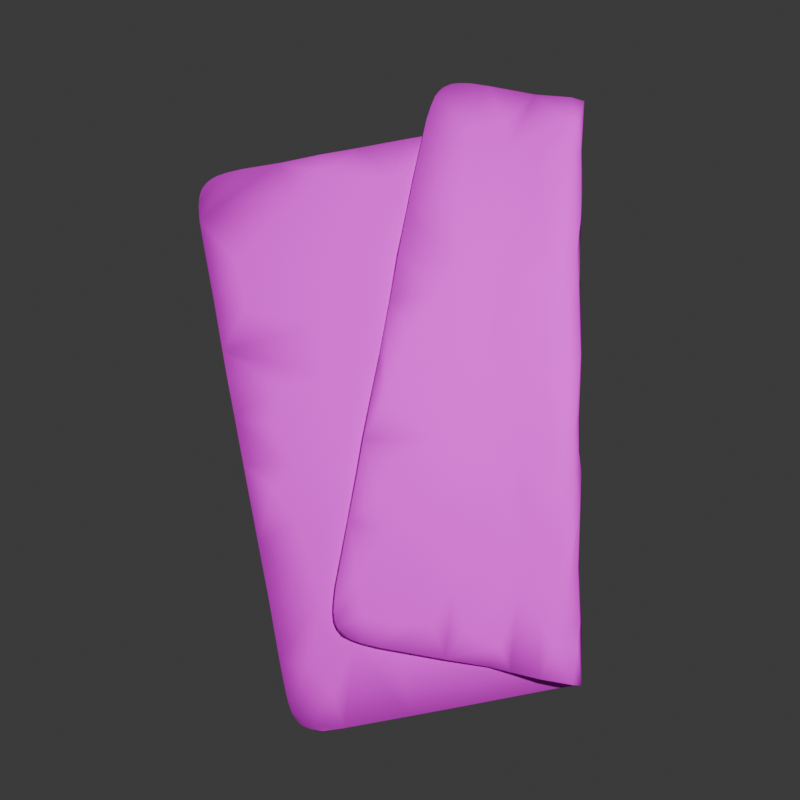 # Source: Rag.blend  (saved by Blender 4.2.66; exported with 4.5.12 LTS)
import bpy
from mathutils import Matrix  # noqa: F401  (used for matrix-valued properties, if any)

bpy.ops.wm.read_factory_settings(use_empty=True)
scene = bpy.context.scene
scene.name = 'Scene'

# ---- collections
col_collection = bpy.data.collections.new('Collection'); scene.collection.children.link(col_collection)

# ---- images (referenced by path relative to the original .blend; pixels are not part of the script)
import os
ASSET_DIR = os.environ.get("B2B_ASSET_DIR", "")  # directory of the original .blend (textures are referenced by path, not embedded)
HERE = os.path.dirname(os.path.abspath(__file__))  # packed textures are extracted next to this script under _unpacked/

def load_image(name, relpath, width, height, colorspace="sRGB"):
    """Load a texture the original file referenced (path relative to the .blend, or extracted next to this script)."""
    p = next((c for c in (os.path.join(HERE, relpath), os.path.join(ASSET_DIR, relpath)) if relpath and os.path.exists(c)), "")
    if p:
        img = bpy.data.images.load(p, check_existing=True)
        img.name = name
    else:  # same state as the original file: an image datablock whose file is absent (Cycles renders it pink)
        img = bpy.data.images.new(name, width, height)
        img.source = "FILE"
        img.filepath = "//" + (relpath or name)
    img.colorspace_settings.name = colorspace
    return img
img_fabric2_png = load_image('fabric2.png', 'fabric2.png', 1024, 1024, 'sRGB')

# ---- materials (node trees are filled in below, after node groups)
mat_material_001 = bpy.data.materials.new('Material.001')

# ---- material node trees
mat_material_001.use_nodes = True; mat_material_001.node_tree.nodes.clear()
_N = mat_material_001.node_tree.nodes; _L = mat_material_001.node_tree.links
n0 = _N.new('ShaderNodeBsdfPrincipled'); n0.name = 'Principled BSDF'; n0.location = (10, 300)
n0.inputs[2].default_value = 1.0
n1 = _N.new('ShaderNodeOutputMaterial'); n1.name = 'Material Output'; n1.location = (300, 300)
n2 = _N.new('ShaderNodeTexImage'); n2.name = 'Image Texture'; n2.location = (-441, 240)
n2.image = img_fabric2_png
_L.new(n0.outputs[0], n1.inputs[0])
_L.new(n2.outputs[0], n0.inputs[0])
n1.is_active_output = True

# ---- world
world_world = bpy.data.worlds.new('World'); scene.world = world_world
world_world.use_nodes = True; world_world.node_tree.nodes.clear()
_N = world_world.node_tree.nodes; _L = world_world.node_tree.links
n0 = _N.new('ShaderNodeOutputWorld'); n0.name = 'World Output'; n0.location = (300, 300)
n1 = _N.new('ShaderNodeBackground'); n1.name = 'Background'; n1.location = (10, 300)
n1.inputs[0].default_value = (0.05088, 0.05088, 0.05088, 1.0)
_L.new(n1.outputs[0], n0.inputs[0])
n0.is_active_output = True
world_world.color = (0.05088, 0.05088, 0.05088)
world_world.sun_shadow_jitter_overblur = 0.0

# ---- cameras
cam_camera_001 = bpy.data.cameras.new('Camera.001')

# ---- lights
light_light = bpy.data.lights.new('Light', 'POINT')
light_light.energy = 1000.0
light_light.shadow_soft_size = 0.1

# ---- meshes
me_plane_001 = bpy.data.meshes.new('Plane.001')
me_plane_001.from_pydata([(0.4161, -0.7158, -2.166), (0.2199, 0.8717, -1.944), (0.3996, 1.189, -1.963), (-0.2955, -0.7679, -2.054), (0.4489, -0.3041, -2.127), (-0.5177, -0.7633, -2.011), (0.1199, 0.8393, -1.937), (-0.8232, -0.6277, -1.876), (-0.7475, -0.3241, -1.846), (-0.6919, -0.3075, -1.863), (-0.7475, 0.05126, -1.852), (-0.68, 0.1872, -1.892), (0.3655, -0.7433, -2.16), (0.4267, 1.139, -1.971), (0.1785, 0.9153, -1.933), (-0.3817, -0.8227, -2.052), (-0.864, -0.8099, -1.908), (0.446, -0.6459, -2.163), (0.441, 0.5386, -2.038), (0.3323, 1.219, -1.946), (-0.5347, 1.194, -1.801), (-0.3375, 1.107, -1.828), (-0.4431, -0.5581, -1.993), (-0.6319, -0.6655, -1.972), (-0.7146, -0.5786, -1.928), (-0.5628, -0.2492, -1.934), (-0.1896, 0.8064, -1.888), (-0.4555, 0.9347, -1.79), (-0.3473, 0.4241, -1.92), (0.3371, -0.2806, -2.101), (-0.1914, -0.1049, -1.982), (-0.5581, -0.5598, -1.973), (-0.226, 0.2692, -1.931), (-0.826, -0.7333, -1.897), (-0.8658, -0.6378, -1.924), (-0.8466, -0.5138, -1.894), (-0.7702, -0.2494, -1.844), (-0.6604, 0.08785, -1.838), (-0.4944, 0.3797, -1.879), (-0.4118, 0.7667, -1.857), (-0.7304, -0.01217, -1.893), (-0.6985, 0.2375, -1.868), (-0.6749, 0.4555, -1.817), (-0.5595, 0.8469, -1.766), (-0.5107, -0.6778, -2.003), (-0.5665, -0.3278, -1.963), (-0.576, 0.8005, -1.846), (-0.2107, -0.08017, -1.991), (-0.4573, 0.6629, -1.876), (0.1066, 0.00578, -2.033), (0.1855, 0.08948, -2.04), (0.1744, 0.944, -1.947), (0.3553, 0.3608, -2.03), (-0.4034, -0.8677, -2.052), (0.3893, -0.7343, -2.163), (0.4037, -0.7261, -2.165), (0.4327, 1.102, -1.977), (0.4179, 1.163, -1.969), (0.4098, 1.177, -1.966), (0.1488, 0.9312, -1.924), (0.2052, 0.8924, -1.942), (0.2252, 0.8568, -1.945), (0.2277, 0.8401, -1.946), (0.2264, 0.8076, -1.949), (0.2205, 0.7767, -1.948), (0.204, 0.7227, -1.952), (0.122, 0.5052, -1.974), (0.06634, 0.3479, -1.968), (0.02538, 0.2351, -1.977), (-0.02169, 0.1166, -1.993), (-0.08511, -0.04333, -2.006), (-0.2022, -0.3775, -2.006), (-0.259, -0.5203, -2.026), (-0.3, -0.6281, -2.027), (-0.5131, -0.929, -2.041), (-0.5499, -0.922, -2.034), (-0.6114, -0.9028, -2.02), (-0.7605, -0.8457, -1.975), (-0.8977, -0.7934, -1.903), (-0.8933, -0.7811, -1.938), (-0.8447, -0.7757, -1.974), (-0.1356, -0.7639, -2.084), (0.003007, -0.7603, -2.095), (0.1429, -0.7545, -2.126), (0.2749, -0.7535, -2.146), (0.4261, -0.7032, -2.166), (0.437, -0.6818, -2.166), (0.449, -0.0345, -2.09), (0.4452, 0.2634, -2.06), (0.4377, 0.737, -2.012), (0.4354, 1.057, -1.982), (0.3871, 1.199, -1.961), (0.3695, 1.208, -1.957), (0.2589, 1.222, -1.937), (0.02435, 1.216, -1.901), (-0.521, 1.164, -1.735), (-0.2706, 1.083, -1.856), (-0.1198, 1.029, -1.872), (0.09313, 0.9536, -1.909), (-0.4878, -0.6753, -1.995), (-0.4166, -0.2982, -1.955), (-0.1948, 0.1365, -1.964), (-0.5833, -0.3364, -1.935), (-0.4916, -0.09978, -1.937), (-0.2647, 0.6215, -1.887), (-0.3161, 1.014, -1.849), (-0.7149, -0.1959, -1.844), (-0.2989, 0.7309, -1.883), (-0.7938, -0.5595, -1.951), (-0.7366, 0.06932, -1.839), (-0.6637, 0.3432, -1.801), (-0.5482, 1.177, -1.747), (-0.6166, -0.6875, -1.994), (-0.7563, -0.3303, -1.937), (-0.558, 0.007917, -1.922), (-0.654, 0.3074, -1.875), (-0.6079, 0.7992, -1.83), (-0.3678, -0.6696, -2.029), (-0.317, -0.3994, -2.004), (-0.3986, 0.05363, -1.955), (-0.5057, 0.1283, -1.925), (-0.5009, 0.2645, -1.909), (-0.4758, 1.2, -1.824), (-0.2325, 0.05214, -1.977), (-0.2451, 0.3499, -1.943), (0.008718, -0.6989, -2.092), (-0.0825, 0.2122, -1.984), (-0.06033, 0.7726, -1.929), (0.1152, -0.6093, -2.099), (0.1358, -0.4511, -2.087), (0.1264, -0.174, -2.056), (0.1742, 0.249, -2.016), (-0.00184, 0.5598, -1.961), (0.2719, 1.092, -1.944), (0.3196, 0.1431, -2.049), (-0.1484, -0.2206, -2.009), (0.009382, 0.5653, -1.948), (-0.5702, -0.4496, -1.949), (-0.411, -0.1989, -1.953), (-0.2728, 0.4123, -1.912), (-0.08805, 0.4884, -1.928), (-0.1496, 0.6639, -1.899), (-0.0978, 0.9016, -1.898), (-0.8394, -0.6653, -1.95), (-0.8525, -0.611, -1.886), (-0.8269, -0.4129, -1.894), (-0.761, -0.1126, -1.848), (-0.7172, -0.09091, -1.831), (-0.7019, 0.09244, -1.831), (-0.6205, 0.09189, -1.851), (-0.5915, 0.3945, -1.809), (-0.5721, 0.6995, -1.79), (-0.4232, 0.5178, -1.881), (-0.529, 0.8107, -1.78), (-0.4863, 0.7017, -1.837), (-0.6764, 0.3423, -1.862), (-0.6877, 0.3672, -1.841), (-0.6353, 0.5964, -1.838), (-0.6455, 0.4581, -1.794), (-0.6005, 0.7079, -1.78), (-0.6066, 0.84, -1.797), (-0.5453, 0.9765, -1.774), (-0.5816, 0.6053, -1.865), (-0.6108, 0.6294, -1.854), (-0.5922, 0.9765, -1.791), (-0.3551, -0.518, -2.018), (-0.37, 0.1979, -1.943), (-0.4883, 0.9624, -1.839), (-0.2024, -0.4564, -2.03), (-0.2521, 0.6964, -1.906), (-0.334, 1.0, -1.862), (0.01928, 0.05498, -2.017), (0.001236, 0.397, -1.979), (-0.1394, 0.9974, -1.892), (0.2785, 0.01996, -2.059), (0.1288, 0.6516, -1.971), (0.02117, 1.017, -1.916), (0.3495, -0.4392, -2.118), (0.2666, 0.7797, -1.977), (-0.2067, 0.9412, -1.864), (-0.4246, 1.135, -1.775), (-0.4874, 1.037, -1.775), (-0.1867, 1.21, -1.869), (-0.4241, -0.8977, -2.051), (-0.06772, 0.1188, -1.984), (-0.05261, 0.3486, -1.961), (0.02568, 0.4477, -1.965), (0.1255, 0.7082, -1.951), (-0.6376, -0.7714, -1.997), (-0.0989, 0.7628, -1.906), (-0.8643, -0.7253, -1.887), (-0.7494, -0.7126, -1.933), (-0.6478, -0.1277, -1.859), (-0.4839, 0.006509, -1.931), (-0.5365, 0.09854, -1.89), (-0.4265, 0.6504, -1.86), (-0.8549, -0.6017, -1.928), (-0.8692, -0.6518, -1.908), (-0.8211, -0.5363, -1.869), (-0.7955, -0.2718, -1.893), (-0.8151, -0.3977, -1.867), (-0.7822, -0.1768, -1.872), (-0.6798, 0.1946, -1.812), (-0.6421, 0.2849, -1.803), (-0.5795, 0.5146, -1.793), (-0.4051, 0.8599, -1.841), (-0.3353, 0.8551, -1.862), (-0.6231, -0.7745, -2.01), (-0.7295, -0.6721, -1.963), (-0.6146, -0.4804, -1.97), (-0.778, -0.1781, -1.898), (-0.753, -0.1878, -1.914), (-0.7472, 0.03059, -1.868), (-0.6929, 0.2767, -1.82), (-0.7153, 0.19, -1.853), (-0.6747, 0.3884, -1.811), (-0.6212, 0.5708, -1.785), (-0.6226, 0.7416, -1.813), (-0.5006, -0.1447, -1.955), (-0.5994, 0.4315, -1.878), (-0.5743, 1.035, -1.796), (-0.5669, 0.9422, -1.821), (-0.2626, -0.2326, -2.003), (-0.2266, -0.6396, -2.045), (-0.1886, -0.3201, -2.019), (-0.09981, -0.08012, -2.008), (0.01249, -0.1119, -2.023), (0.003491, 0.2595, -1.99), (0.451, -0.5339, -2.151), (0.4494, -0.1391, -2.107), (0.4471, 0.09937, -2.084), (0.2798, 0.2939, -2.031), (0.3303, 0.9829, -1.968), (0.006353, 0.8859, -1.909), (-0.5645, 1.047, -1.767), (-0.5355, 1.109, -1.814), (-0.4713, -0.9269, -2.048), (-0.4878, -0.9293, -2.046), (-0.4423, -0.9136, -2.051), (-0.4562, -0.9217, -2.05), (-0.3123, -0.2157, -1.979), (-0.4275, 0.03357, -1.942), (-0.3204, 0.07456, -1.947), (-0.3623, 0.2584, -1.919), (-0.1199, 0.5532, -1.919), (-0.701, -0.4761, -1.909), (-0.5307, 0.2466, -1.878), (-0.3415, 0.3261, -1.916), (-0.8015, -0.391, -1.923), (-0.482, 0.5035, -1.857), (-0.6782, 0.02111, -1.908), (-0.6446, 0.587, -1.793), (-0.648, 0.6028, -1.815), (-0.6027, 0.8016, -1.782), (-0.5861, 0.9605, -1.782), (-0.1447, -0.5944, -2.048), (-0.06553, -0.4152, -2.053), (-0.01433, -0.5651, -2.067), (0.09279, -0.3254, -2.066), (0.1464, 0.4245, -1.997), (0.3282, -0.75, -2.155), (0.4504, -0.601, -2.156), (0.2914, 0.4834, -2.01), (0.4375, 0.9549, -1.993), (0.4147, -0.715, -2.175), (0.2212, 0.8716, -1.934), (0.3978, 1.19, -1.973), (-0.2971, -0.7664, -2.064), (0.4468, -0.3031, -2.137), (-0.5161, -0.7653, -2.001), (0.1213, 0.838, -1.928), (-0.8222, -0.6289, -1.866), (-0.7469, -0.3251, -1.836), (-0.6875, -0.3089, -1.855), (-0.7573, 0.05291, -1.851), (-0.6837, 0.1887, -1.901), (0.3638, -0.7423, -2.17), (0.4247, 1.14, -1.981), (0.1801, 0.9139, -1.923), (-0.3795, -0.8244, -2.043), (-0.8614, -0.8128, -1.899), (0.4438, -0.6442, -2.173), (0.4389, 0.5395, -2.047), (0.3314, 1.224, -1.955), (-0.5416, 1.196, -1.808), (-0.3333, 1.106, -1.819), (-0.4412, -0.5593, -1.983), (-0.6293, -0.6674, -1.963), (-0.7106, -0.5806, -1.919), (-0.5591, -0.2504, -1.925), (-0.188, 0.8054, -1.878), (-0.4514, 0.9333, -1.781), (-0.3489, 0.4251, -1.93), (0.3353, -0.2796, -2.111), (-0.1897, -0.106, -1.972), (-0.5559, -0.5614, -1.963), (-0.2246, 0.268, -1.921), (-0.8224, -0.7357, -1.888), (-0.8753, -0.6358, -1.926), (-0.8564, -0.5121, -1.893), (-0.7744, -0.2492, -1.835), (-0.658, 0.08667, -1.828), (-0.4905, 0.3784, -1.87), (-0.4088, 0.7654, -1.848), (-0.7354, -0.01047, -1.902), (-0.7058, 0.2392, -1.875), (-0.6841, 0.4567, -1.813), (-0.5599, 0.8466, -1.756), (-0.5121, -0.6764, -2.013), (-0.568, -0.3268, -1.973), (-0.5791, 0.8019, -1.855), (-0.2121, -0.07913, -2.0), (-0.4587, 0.6639, -1.886), (0.1052, 0.006871, -2.042), (0.1838, 0.09058, -2.05), (0.1729, 0.9449, -1.957), (0.3536, 0.3618, -2.04), (-0.4026, -0.868, -2.042), (0.3877, -0.7334, -2.173), (0.4022, -0.7252, -2.175), (0.4307, 1.103, -1.986), (0.4158, 1.163, -1.978), (0.4083, 1.178, -1.976), (0.1507, 0.9293, -1.915), (0.2095, 0.8941, -1.933), (0.2262, 0.856, -1.935), (0.229, 0.8393, -1.937), (0.2266, 0.807, -1.939), (0.22, 0.7769, -1.938), (0.2043, 0.7218, -1.942), (0.1233, 0.5044, -1.965), (0.06597, 0.3475, -1.958), (0.0267, 0.2341, -1.967), (-0.01979, 0.1147, -1.983), (-0.08096, -0.04502, -1.997), (-0.2005, -0.3787, -1.996), (-0.2571, -0.5217, -2.016), (-0.298, -0.6293, -2.018), (-0.5115, -0.9312, -2.032), (-0.5484, -0.924, -2.024), (-0.6096, -0.9042, -2.01), (-0.7568, -0.8482, -1.966), (-0.9034, -0.7939, -1.894), (-0.9025, -0.7789, -1.941), (-0.8484, -0.7735, -1.983), (-0.1371, -0.7622, -2.093), (0.001541, -0.7596, -2.105), (0.1411, -0.7532, -2.136), (0.2734, -0.7523, -2.156), (0.4252, -0.7027, -2.176), (0.4353, -0.6806, -2.176), (0.4476, -0.03337, -2.1), (0.4435, 0.2647, -2.07), (0.4359, 0.7381, -2.022), (0.4334, 1.058, -1.992), (0.3852, 1.2, -1.97), (0.3677, 1.209, -1.966), (0.2574, 1.223, -1.947), (0.02281, 1.217, -1.91), (-0.5221, 1.162, -1.726), (-0.2685, 1.082, -1.847), (-0.1182, 1.028, -1.863), (0.09459, 0.9517, -1.9), (-0.486, -0.677, -1.985), (-0.4151, -0.2989, -1.945), (-0.1932, 0.135, -1.954), (-0.5794, -0.3376, -1.926), (-0.4882, -0.1008, -1.927), (-0.2634, 0.6205, -1.877), (-0.3138, 1.014, -1.84), (-0.7122, -0.1971, -1.834), (-0.2976, 0.7304, -1.873), (-0.7961, -0.5586, -1.961), (-0.7426, 0.06991, -1.831), (-0.6668, 0.343, -1.792), (-0.5574, 1.178, -1.743), (-0.6183, -0.686, -2.004), (-0.7592, -0.3289, -1.946), (-0.5598, 0.009066, -1.932), (-0.6563, 0.3088, -1.885), (-0.6157, 0.801, -1.836), (-0.3695, -0.6685, -2.039), (-0.3184, -0.3983, -2.014), (-0.4002, 0.0546, -1.965), (-0.5075, 0.1293, -1.935), (-0.5027, 0.2655, -1.919), (-0.4783, 1.201, -1.833), (-0.2338, 0.05302, -1.987), (-0.2466, 0.3509, -1.953), (0.007028, -0.6976, -2.101), (-0.08395, 0.2133, -1.994), (-0.06187, 0.7736, -1.939), (0.1134, -0.608, -2.109), (0.1342, -0.4501, -2.096), (0.1247, -0.173, -2.066), (0.1727, 0.25, -2.026), (-0.003368, 0.5608, -1.971), (0.2706, 1.093, -1.954), (0.3177, 0.1441, -2.059), (-0.1463, -0.2217, -1.999), (0.01144, 0.5643, -1.938), (-0.5677, -0.4509, -1.939), (-0.4094, -0.1994, -1.943), (-0.2715, 0.4112, -1.902), (-0.08607, 0.4873, -1.918), (-0.1477, 0.6631, -1.889), (-0.09614, 0.9004, -1.888), (-0.8421, -0.6635, -1.959), (-0.8592, -0.6105, -1.879), (-0.8365, -0.4107, -1.895), (-0.7676, -0.1119, -1.841), (-0.7173, -0.09132, -1.821), (-0.7021, 0.09136, -1.821), (-0.6165, 0.09065, -1.842), (-0.5864, 0.3928, -1.801), (-0.5682, 0.6982, -1.781), (-0.4208, 0.5165, -1.871), (-0.5252, 0.8088, -1.771), (-0.4821, 0.7002, -1.828), (-0.6819, 0.344, -1.87), (-0.6974, 0.3689, -1.843), (-0.6429, 0.5979, -1.844), (-0.6485, 0.4579, -1.784), (-0.5991, 0.7068, -1.771), (-0.6163, 0.8411, -1.795), (-0.5462, 0.9765, -1.764), (-0.5838, 0.6063, -1.875), (-0.6155, 0.6306, -1.862), (-0.602, 0.9781, -1.791), (-0.3566, -0.5169, -2.028), (-0.3716, 0.199, -1.953), (-0.4904, 0.9634, -1.849), (-0.204, -0.4554, -2.04), (-0.2537, 0.6974, -1.916), (-0.3356, 1.001, -1.872), (0.01785, 0.05596, -2.027), (-0.0002657, 0.3979, -1.989), (-0.1409, 0.9983, -1.902), (0.2769, 0.02107, -2.069), (0.1273, 0.6527, -1.981), (0.01962, 1.018, -1.926), (0.3476, -0.4382, -2.127), (0.265, 0.7807, -1.986), (-0.2052, 0.9402, -1.855), (-0.4209, 1.133, -1.766), (-0.4859, 1.036, -1.765), (-0.1882, 1.211, -1.879), (-0.4221, -0.8992, -2.041), (-0.06597, 0.1173, -1.974), (-0.05087, 0.3477, -1.951), (0.02732, 0.447, -1.955), (0.1264, 0.7072, -1.941), (-0.6355, -0.7733, -1.987), (-0.09706, 0.7621, -1.896), (-0.8659, -0.7263, -1.877), (-0.745, -0.7149, -1.925), (-0.6437, -0.1291, -1.85), (-0.4805, 0.005234, -1.921), (-0.5327, 0.09714, -1.881), (-0.4243, 0.6493, -1.851), (-0.8626, -0.5998, -1.934), (-0.879, -0.65, -1.907), (-0.8241, -0.5367, -1.86), (-0.8053, -0.2701, -1.895), (-0.8221, -0.3966, -1.86), (-0.7921, -0.1752, -1.872), (-0.6807, 0.1935, -1.802), (-0.6401, 0.2836, -1.794), (-0.5762, 0.5136, -1.783), (-0.4011, 0.858, -1.832), (-0.3335, 0.8538, -1.852), (-0.6247, -0.7724, -2.019), (-0.7312, -0.6706, -1.973), (-0.6162, -0.4795, -1.98), (-0.7861, -0.1763, -1.904), (-0.7565, -0.1864, -1.924), (-0.7559, 0.03248, -1.873), (-0.7011, 0.2778, -1.815), (-0.7247, 0.1921, -1.856), (-0.6825, 0.3889, -1.805), (-0.6223, 0.5705, -1.775), (-0.6324, 0.7432, -1.813), (-0.5023, -0.1436, -1.965), (-0.6017, 0.4324, -1.888), (-0.5826, 1.037, -1.801), (-0.5707, 0.9439, -1.83), (-0.2641, -0.2317, -2.013), (-0.228, -0.6382, -2.055), (-0.1902, -0.3192, -2.029), (-0.1012, -0.07926, -2.018), (0.01068, -0.111, -2.033), (0.002069, 0.2605, -2.0), (0.4484, -0.5331, -2.161), (0.4477, -0.1379, -2.117), (0.4452, 0.1003, -2.093), (0.2782, 0.2949, -2.04), (0.3284, 0.984, -1.978), (0.007669, 0.8847, -1.899), (-0.5674, 1.046, -1.758), (-0.54, 1.11, -1.822), (-0.4696, -0.9288, -2.038), (-0.4862, -0.9323, -2.036), (-0.44, -0.9161, -2.042), (-0.454, -0.9242, -2.04), (-0.3103, -0.2164, -1.969), (-0.4256, 0.03236, -1.932), (-0.319, 0.07343, -1.938), (-0.3605, 0.2573, -1.909), (-0.1181, 0.5523, -1.909), (-0.6966, -0.4782, -1.9), (-0.5268, 0.2455, -1.869), (-0.3401, 0.3251, -1.907), (-0.8079, -0.3894, -1.931), (-0.4773, 0.5021, -1.848), (-0.6804, 0.02218, -1.917), (-0.6517, 0.5879, -1.786), (-0.6577, 0.6047, -1.816), (-0.6096, 0.8023, -1.775), (-0.5917, 0.9609, -1.774), (-0.1461, -0.5932, -2.058), (-0.06717, -0.4143, -2.063), (-0.01609, -0.5641, -2.077), (0.09125, -0.3243, -2.075), (0.145, 0.4255, -2.007), (0.3265, -0.7487, -2.164), (0.4484, -0.5997, -2.165), (0.2898, 0.4844, -2.02), (0.4356, 0.9558, -2.003)], [], [(232, 56, 13), (13, 57, 92), (57, 58, 2), (133, 92, 93), (6, 61, 187), (187, 64, 65), (6, 59, 14), (60, 1, 61), (179, 97, 26), (105, 97, 179), (180, 21, 27), (254, 234, 161), (164, 234, 254), (111, 95, 234), (122, 20, 235), (170, 182, 122), (173, 176, 94), (51, 133, 93), (75, 76, 236), (236, 5, 183), (183, 5, 15), (15, 99, 73), (100, 240, 71), (240, 135, 71), (135, 184, 70), (70, 184, 69), (30, 101, 184), (184, 68, 69), (185, 186, 68), (186, 66, 67), (186, 136, 66), (66, 136, 187), (77, 188, 76), (76, 188, 5), (188, 23, 99), (24, 31, 23), (99, 31, 22), (31, 137, 22), (22, 137, 100), (100, 137, 138), (242, 101, 240), (242, 32, 101), (242, 243, 32), (247, 139, 32), (32, 139, 185), (139, 140, 185), (141, 136, 244), (244, 136, 140), (26, 142, 189), (189, 6, 136), (16, 33, 77), (191, 23, 77), (190, 33, 16), (33, 24, 191), (7, 24, 33), (24, 7, 245), (245, 137, 31), (245, 102, 137), (9, 102, 245), (106, 25, 9), (192, 103, 25), (149, 194, 193), (193, 241, 103), (194, 243, 241), (243, 246, 247), (247, 38, 152), (247, 152, 139), (107, 26, 104), (206, 179, 107), (34, 197, 79), (196, 34, 79), (144, 7, 190), (34, 35, 197), (248, 145, 196), (108, 248, 143), (198, 8, 7), (248, 199, 145), (145, 200, 35), (145, 36, 200), (210, 201, 199), (105, 21, 96), (146, 147, 36), (147, 149, 192), (10, 146, 201), (109, 148, 147), (10, 109, 146), (202, 203, 37), (110, 203, 202), (246, 150, 38), (152, 154, 195), (249, 151, 154), (151, 153, 154), (195, 39, 107), (154, 153, 205), (205, 27, 21), (207, 208, 80), (80, 208, 143), (207, 112, 208), (250, 40, 211), (40, 212, 210), (250, 11, 40), (250, 114, 11), (11, 41, 40), (214, 213, 10), (115, 155, 11), (156, 215, 214), (213, 110, 109), (215, 110, 213), (155, 156, 41), (115, 157, 155), (215, 158, 110), (42, 158, 215), (251, 216, 158), (157, 252, 155), (252, 251, 42), (157, 217, 252), (251, 159, 216), (159, 151, 204), (217, 253, 252), (116, 217, 157), (116, 160, 217), (253, 43, 251), (159, 153, 151), (153, 43, 27), (254, 43, 253), (164, 254, 160), (254, 161, 43), (161, 181, 43), (3, 44, 207), (44, 209, 112), (222, 218, 45), (114, 120, 11), (166, 121, 120), (120, 121, 115), (162, 163, 219), (219, 163, 115), (46, 116, 163), (167, 221, 46), (221, 167, 235), (3, 223, 117), (223, 165, 117), (47, 119, 218), (123, 119, 47), (48, 169, 46), (169, 167, 46), (125, 255, 223), (256, 168, 255), (256, 224, 168), (226, 225, 224), (225, 126, 47), (47, 126, 123), (126, 166, 123), (126, 124, 166), (126, 227, 124), (172, 132, 169), (124, 172, 169), (127, 173, 169), (173, 170, 169), (82, 125, 81), (128, 257, 255), (255, 257, 256), (129, 256, 257), (258, 224, 256), (130, 226, 224), (130, 49, 171), (171, 49, 227), (227, 131, 259), (227, 172, 124), (132, 175, 127), (84, 261, 83), (83, 261, 128), (128, 177, 129), (129, 177, 258), (29, 130, 258), (29, 229, 130), (229, 174, 49), (174, 50, 49), (49, 50, 131), (131, 231, 259), (231, 262, 259), (259, 262, 175), (175, 178, 127), (178, 51, 127), (51, 176, 127), (86, 17, 260), (55, 86, 54), (0, 86, 55), (228, 4, 177), (177, 4, 29), (4, 229, 29), (87, 230, 174), (230, 134, 174), (134, 231, 131), (230, 88, 231), (231, 88, 52), (262, 18, 178), (263, 90, 232), (133, 232, 13), (232, 90, 56), (92, 57, 2), (92, 2, 91), (133, 13, 92), (93, 92, 19), (187, 61, 63), (187, 63, 64), (6, 98, 59), (61, 14, 60), (6, 14, 61), (63, 61, 62), (189, 142, 233), (98, 142, 97), (233, 142, 98), (233, 98, 6), (26, 97, 142), (206, 105, 179), (105, 96, 97), (161, 234, 181), (164, 111, 234), (180, 181, 95), (221, 235, 220), (167, 122, 235), (167, 170, 122), (170, 173, 182), (182, 173, 94), (176, 51, 94), (51, 93, 94), (238, 239, 183), (239, 236, 183), (99, 22, 73), (74, 75, 236), (236, 76, 5), (53, 183, 15), (15, 5, 99), (73, 22, 72), (72, 100, 71), (240, 30, 135), (135, 30, 184), (240, 101, 30), (184, 101, 32), (184, 32, 68), (32, 185, 68), (185, 140, 186), (68, 186, 67), (186, 140, 136), (187, 136, 6), (65, 66, 187), (77, 23, 188), (5, 188, 99), (99, 23, 31), (31, 24, 245), (22, 100, 72), (102, 25, 137), (100, 138, 240), (137, 241, 138), (138, 241, 242), (138, 242, 240), (242, 241, 243), (140, 139, 244), (244, 104, 141), (141, 26, 189), (141, 189, 136), (189, 233, 6), (77, 33, 191), (78, 190, 16), (190, 7, 33), (191, 24, 23), (7, 8, 9), (7, 9, 245), (102, 9, 25), (106, 192, 25), (103, 192, 149), (103, 149, 193), (193, 194, 241), (149, 246, 194), (194, 246, 243), (247, 246, 38), (139, 152, 244), (244, 152, 195), (244, 195, 104), (104, 195, 107), (104, 26, 141), (107, 39, 206), (107, 179, 26), (78, 144, 190), (80, 143, 196), (80, 196, 79), (144, 198, 7), (143, 248, 196), (248, 210, 199), (145, 146, 36), (8, 36, 106), (8, 106, 9), (210, 10, 201), (106, 147, 192), (36, 147, 106), (220, 20, 111, 164), (146, 109, 147), (147, 148, 37), (147, 37, 149), (148, 202, 37), (109, 110, 202), (37, 203, 149), (203, 150, 149), (149, 150, 246), (150, 203, 204), (38, 249, 152), (152, 249, 154), (249, 204, 151), (39, 195, 154), (206, 205, 105), (205, 153, 27), (39, 154, 205), (248, 108, 113), (205, 21, 105), (112, 209, 208), (108, 208, 209), (143, 208, 108), (108, 209, 113), (113, 211, 210), (211, 218, 250), (113, 45, 211), (113, 210, 248), (211, 45, 218), (210, 212, 10), (211, 40, 210), (10, 212, 214), (10, 213, 109), (41, 11, 155), (11, 120, 115), (41, 156, 214), (156, 155, 252), (214, 215, 213), (156, 252, 42), (156, 42, 215), (204, 158, 216), (42, 251, 158), (115, 163, 157), (216, 159, 204), (252, 253, 251), (163, 116, 157), (217, 160, 253), (159, 43, 153), (160, 254, 253), (116, 164, 160), (27, 43, 181), (207, 44, 112), (3, 117, 44), (44, 165, 209), (209, 165, 45), (113, 209, 45), (218, 114, 250), (218, 120, 114), (218, 119, 120), (115, 121, 219), (219, 121, 28), (28, 162, 219), (162, 46, 163), (162, 48, 46), (164, 116, 220), (255, 125, 128), (165, 168, 118), (45, 165, 118), (118, 224, 222), (118, 222, 45), (222, 47, 218), (123, 166, 119), (119, 166, 120), (121, 166, 28), (166, 124, 28), (28, 48, 162), (48, 28, 169), (169, 170, 167), (3, 81, 223), (81, 125, 223), (223, 255, 168), (165, 223, 168), (118, 168, 224), (222, 225, 47), (224, 225, 222), (124, 169, 28), (132, 127, 169), (127, 176, 173), (83, 125, 82), (257, 128, 129), (129, 258, 256), (258, 130, 224), (226, 130, 171), (226, 171, 225), (225, 171, 126), (126, 171, 227), (227, 49, 131), (227, 259, 172), (172, 259, 132), (83, 128, 125), (128, 261, 177), (258, 177, 29), (130, 229, 49), (174, 134, 50), (50, 134, 131), (132, 259, 175), (175, 262, 178), (178, 232, 51), (51, 232, 133), (260, 17, 261), (260, 261, 84), (0, 85, 86), (177, 261, 228), (229, 87, 174), (134, 230, 231), (231, 52, 262), (52, 88, 18), (262, 52, 18), (178, 18, 89), (89, 263, 178), (178, 263, 232), (180, 27, 181), (181, 234, 95), (103, 241, 137, 25), (220, 235, 20), (236, 237, 74), (197, 144, 78, 79), (32, 243, 247), (196, 145, 35, 34), (144, 197, 35), (36, 8, 198, 200), (198, 144, 200), (144, 35, 200), (199, 201, 146, 145), (158, 204, 203, 110), (148, 109, 202), (38, 150, 204, 249), (41, 214, 212, 40), (205, 206, 39), (221, 220, 116, 46), (159, 251, 43), (44, 117, 165), (86, 260, 12, 54), (496, 277, 320), (277, 356, 321), (321, 266, 322), (397, 357, 356), (270, 451, 325), (451, 329, 328), (270, 278, 323), (324, 325, 265), (443, 290, 361), (369, 443, 361), (444, 291, 285), (518, 425, 498), (428, 518, 498), (375, 498, 359), (386, 499, 284), (434, 386, 446), (437, 358, 440), (315, 357, 397), (339, 500, 340), (500, 447, 269), (447, 279, 269), (279, 337, 363), (364, 335, 504), (504, 335, 399), (399, 334, 448), (334, 333, 448), (294, 448, 365), (448, 333, 332), (449, 332, 450), (450, 331, 330), (450, 330, 400), (330, 451, 400), (341, 340, 452), (340, 269, 452), (452, 363, 287), (288, 287, 295), (363, 286, 295), (295, 286, 401), (286, 364, 401), (364, 402, 401), (506, 504, 365), (506, 365, 296), (506, 296, 507), (511, 296, 403), (296, 449, 403), (403, 449, 404), (405, 508, 400), (508, 404, 400), (290, 453, 406), (453, 400, 270), (280, 341, 297), (455, 341, 287), (454, 280, 297), (297, 455, 288), (271, 297, 288), (288, 509, 271), (509, 295, 401), (509, 401, 366), (273, 509, 366), (370, 273, 289), (456, 289, 367), (413, 457, 458), (457, 367, 505), (458, 505, 507), (507, 511, 510), (511, 416, 302), (511, 403, 416), (371, 368, 290), (470, 371, 443), (298, 343, 461), (460, 343, 298), (408, 454, 271), (298, 461, 299), (512, 460, 409), (372, 407, 512), (462, 271, 272), (512, 409, 463), (409, 299, 464), (409, 464, 300), (474, 463, 465), (369, 360, 285), (410, 300, 411), (411, 456, 413), (274, 465, 410), (373, 411, 412), (274, 410, 373), (466, 301, 467), (374, 466, 467), (510, 302, 414), (416, 459, 418), (513, 418, 415), (415, 418, 417), (459, 371, 303), (418, 469, 417), (469, 285, 291), (471, 344, 472), (344, 407, 472), (471, 472, 376), (514, 475, 304), (304, 474, 476), (514, 304, 275), (514, 275, 378), (275, 304, 305), (478, 274, 477), (379, 275, 419), (420, 478, 479), (477, 373, 374), (479, 477, 374), (419, 305, 420), (379, 419, 421), (479, 374, 422), (306, 479, 422), (515, 422, 480), (421, 419, 516), (516, 306, 515), (421, 516, 481), (515, 480, 423), (423, 468, 415), (481, 516, 517), (380, 421, 481), (380, 481, 424), (517, 515, 307), (423, 415, 417), (417, 291, 307), (518, 517, 307), (428, 424, 518), (518, 307, 425), (425, 307, 445), (267, 471, 308), (308, 376, 473), (486, 309, 482), (378, 275, 384), (430, 384, 385), (384, 379, 385), (426, 483, 427), (483, 379, 427), (310, 427, 380), (431, 310, 485), (485, 499, 431), (267, 381, 487), (487, 381, 429), (311, 482, 383), (387, 311, 383), (312, 310, 433), (433, 310, 431), (389, 487, 519), (520, 519, 432), (520, 432, 488), (490, 488, 489), (489, 311, 390), (311, 387, 390), (390, 387, 430), (390, 430, 388), (390, 388, 491), (436, 433, 396), (388, 433, 436), (391, 433, 437), (437, 433, 434), (346, 345, 389), (392, 519, 521), (519, 520, 521), (393, 521, 520), (522, 520, 488), (394, 488, 490), (394, 435, 313), (435, 491, 313), (491, 523, 395), (491, 388, 436), (396, 391, 439), (348, 347, 525), (347, 392, 525), (392, 393, 441), (393, 522, 441), (293, 522, 394), (293, 394, 493), (493, 313, 438), (438, 313, 314), (313, 395, 314), (395, 523, 495), (495, 523, 526), (523, 439, 526), (439, 391, 442), (442, 391, 315), (315, 391, 440), (350, 524, 281), (319, 318, 350), (264, 319, 350), (492, 441, 268), (441, 293, 268), (268, 293, 493), (351, 438, 494), (494, 438, 398), (398, 395, 495), (494, 495, 352), (495, 316, 352), (526, 442, 282), (527, 496, 354), (397, 277, 496), (496, 320, 354), (356, 266, 321), (356, 355, 266), (397, 356, 277), (357, 283, 356), (451, 327, 325), (451, 328, 327), (270, 323, 362), (325, 324, 278), (270, 325, 278), (327, 326, 325), (453, 497, 406), (362, 361, 406), (497, 362, 406), (497, 270, 362), (290, 406, 361), (470, 443, 369), (369, 361, 360), (425, 445, 498), (428, 498, 375), (444, 359, 445), (485, 484, 499), (431, 499, 386), (431, 386, 434), (434, 446, 437), (446, 358, 437), (440, 358, 315), (315, 358, 357), (502, 447, 503), (503, 447, 500), (363, 337, 286), (338, 500, 339), (500, 269, 340), (317, 279, 447), (279, 363, 269), (337, 336, 286), (336, 335, 364), (504, 399, 294), (399, 448, 294), (504, 294, 365), (448, 296, 365), (448, 332, 296), (296, 332, 449), (449, 450, 404), (332, 331, 450), (450, 400, 404), (451, 270, 400), (329, 451, 330), (341, 452, 287), (269, 363, 452), (363, 295, 287), (295, 509, 288), (286, 336, 364), (366, 401, 289), (364, 504, 402), (401, 402, 505), (402, 506, 505), (402, 504, 506), (506, 507, 505), (404, 508, 403), (508, 405, 368), (405, 453, 290), (405, 400, 453), (453, 270, 497), (341, 455, 297), (342, 280, 454), (454, 297, 271), (455, 287, 288), (271, 273, 272), (271, 509, 273), (366, 289, 273), (370, 289, 456), (367, 413, 456), (367, 457, 413), (457, 505, 458), (413, 458, 510), (458, 507, 510), (511, 302, 510), (403, 508, 416), (508, 459, 416), (508, 368, 459), (368, 371, 459), (368, 405, 290), (371, 470, 303), (371, 290, 443), (342, 454, 408), (344, 460, 407), (344, 343, 460), (408, 271, 462), (407, 460, 512), (512, 463, 474), (409, 300, 410), (272, 370, 300), (272, 273, 370), (474, 465, 274), (370, 456, 411), (300, 370, 411), (484, 428, 375, 284), (410, 411, 373), (411, 301, 412), (411, 413, 301), (412, 301, 466), (373, 466, 374), (301, 413, 467), (467, 413, 414), (413, 510, 414), (414, 468, 467), (302, 416, 513), (416, 418, 513), (513, 415, 468), (303, 418, 459), (470, 369, 469), (469, 291, 417), (303, 469, 418), (512, 377, 372), (469, 369, 285), (376, 472, 473), (372, 473, 472), (407, 372, 472), (372, 377, 473), (377, 474, 475), (475, 514, 482), (377, 475, 309), (377, 512, 474), (475, 482, 309), (474, 274, 476), (475, 474, 304), (274, 478, 476), (274, 373, 477), (305, 419, 275), (275, 379, 384), (305, 478, 420), (420, 516, 419), (478, 477, 479), (420, 306, 516), (420, 479, 306), (468, 480, 422), (306, 422, 515), (379, 421, 427), (480, 468, 423), (516, 515, 517), (427, 421, 380), (481, 517, 424), (423, 417, 307), (424, 517, 518), (380, 424, 428), (291, 445, 307), (471, 376, 308), (267, 308, 381), (308, 473, 429), (473, 309, 429), (377, 309, 473), (482, 514, 378), (482, 378, 384), (482, 384, 383), (379, 483, 385), (483, 292, 385), (292, 483, 426), (426, 427, 310), (426, 310, 312), (428, 484, 380), (519, 392, 389), (429, 382, 432), (309, 382, 429), (382, 486, 488), (382, 309, 486), (486, 482, 311), (387, 383, 430), (383, 384, 430), (385, 292, 430), (430, 292, 388), (292, 426, 312), (312, 433, 292), (433, 431, 434), (267, 487, 345), (345, 487, 389), (487, 432, 519), (429, 432, 487), (382, 488, 432), (486, 311, 489), (488, 486, 489), (388, 292, 433), (396, 433, 391), (391, 437, 440), (347, 346, 389), (521, 393, 392), (393, 520, 522), (522, 488, 394), (490, 435, 394), (490, 489, 435), (489, 390, 435), (390, 491, 435), (491, 395, 313), (491, 436, 523), (436, 396, 523), (347, 389, 392), (392, 441, 525), (522, 293, 441), (394, 313, 493), (438, 314, 398), (314, 395, 398), (396, 439, 523), (439, 442, 526), (442, 315, 496), (315, 397, 496), (524, 525, 281), (524, 348, 525), (264, 350, 349), (441, 492, 525), (493, 438, 351), (398, 495, 494), (495, 526, 316), (316, 282, 352), (526, 282, 316), (442, 353, 282), (353, 442, 527), (442, 496, 527), (444, 445, 291), (445, 359, 498), (367, 289, 401, 505), (484, 284, 499), (500, 338, 501), (461, 343, 342, 408), (296, 511, 507), (460, 298, 299, 409), (408, 299, 461), (300, 464, 462, 272), (462, 464, 408), (408, 464, 299), (463, 409, 410, 465), (422, 374, 467, 468), (412, 466, 373), (302, 513, 468, 414), (305, 304, 476, 478), (469, 303, 470), (485, 310, 380, 484), (423, 307, 515), (308, 429, 381), (350, 318, 276, 524), (53, 15, 279, 317), (54, 12, 276, 318), (55, 54, 318, 319), (0, 55, 319, 264), (56, 90, 354, 320), (13, 56, 320, 277), (57, 13, 277, 321), (58, 57, 321, 322), (2, 58, 322, 266), (59, 98, 362, 323), (14, 59, 323, 278), (60, 14, 278, 324), (1, 60, 324, 265), (61, 1, 265, 325), (62, 61, 325, 326), (63, 62, 326, 327), (65, 64, 328, 329), (66, 65, 329, 330), (67, 66, 330, 331), (68, 67, 331, 332), (69, 68, 332, 333), (70, 69, 333, 334), (135, 70, 334, 399), (71, 135, 399, 335), (72, 71, 335, 336), (73, 72, 336, 337), (15, 73, 337, 279), (75, 74, 338, 339), (77, 76, 340, 341), (16, 77, 341, 280), (78, 16, 280, 342), (79, 78, 342, 343), (80, 79, 343, 344), (207, 80, 344, 471), (3, 207, 471, 267), (81, 3, 267, 345), (82, 81, 345, 346), (83, 82, 346, 347), (84, 83, 347, 348), (85, 0, 264, 349), (86, 85, 349, 350), (4, 228, 492, 268), (230, 87, 351, 494), (18, 88, 352, 282), (263, 89, 353, 527), (90, 263, 527, 354), (91, 2, 266, 355), (92, 91, 355, 356), (19, 92, 356, 283), (93, 19, 283, 357), (94, 93, 357, 358), (122, 182, 446, 386), (180, 95, 359, 444), (96, 21, 285, 360), (97, 96, 360, 361), (98, 97, 361, 362), (89, 18, 282, 353), (12, 260, 524, 276), (64, 63, 327, 328), (111, 20, 284, 375), (237, 236, 500, 501), (236, 239, 503, 500), (239, 238, 502, 503), (74, 237, 501, 338), (183, 53, 317, 447), (260, 84, 348, 524), (261, 17, 281, 525), (228, 261, 525, 492), (87, 229, 493, 351), (21, 180, 444, 285), (95, 111, 375, 359), (20, 122, 386, 284), (182, 94, 358, 446), (238, 183, 447, 502), (76, 75, 339, 340), (17, 86, 350, 281), (229, 4, 268, 493), (88, 230, 494, 352)])
me_plane_001.polygons.foreach_set('use_smooth', [True] * 952)
_uv = me_plane_001.uv_layers.new(name='UVMap')
_uv.uv.foreach_set('vector', [0.9119, 0.8768, 0.9647, 0.9346, 0.9618, 0.9532, 0.9618, 0.9532, 0.9577, 0.9652, 0.9336, 0.9888, 0.9577, 0.9652, 0.9537, 0.9726, 0.9486, 0.9788, 0.8829, 0.9324, 0.9336, 0.9888, 0.8778, 0.9973, 0.06154, 0.9456, 0.01535, 0.9717, 0.03604, 0.8852, 0.03604, 0.8852, 0.003629, 0.9336, 0.001936, 0.9056, 0.06154, 0.9456, 0.06455, 0.9937, 0.04749, 0.9911, 0.03052, 0.9851, 0.02023, 0.9778, 0.01535, 0.9717, 0.2354, 0.9391, 0.2088, 0.9945, 0.2033, 0.8785, 0.2994, 0.9555, 0.2088, 0.9945, 0.2354, 0.9391, 0.3793, 0.9953, 0.3267, 0.9957, 0.3609, 0.8947, 0.4298, 0.8852, 0.4337, 0.9317, 0.4123, 0.9001, 0.4377, 0.8911, 0.4337, 0.9317, 0.4298, 0.8852, 0.4465, 0.9973, 0.4307, 0.9963, 0.4337, 0.9317, 0.5072, 1.0, 0.4753, 0.999, 0.4744, 0.9553, 0.5762, 0.8963, 0.6534, 0.9987, 0.5072, 1.0, 0.6748, 0.8914, 0.7562, 0.8989, 0.7597, 0.9981, 0.8328, 0.8598, 0.8829, 0.9324, 0.8778, 0.9973, 0.06374, 0.001824, 0.0968, -9.637e-09, 0.02526, 0.01345, 0.02526, 0.01345, 0.0787, 0.08271, 0.008206, 0.0356, 0.008206, 0.0356, 0.0787, 0.08271, 0.001355, 0.07836, 0.001355, 0.07836, 0.08191, 0.13, 0.0003164, 0.185, 0.1173, 0.3203, 0.08096, 0.3772, 0.0003421, 0.3202, 0.08096, 0.3772, 0.001697, 0.403, 0.0003421, 0.3202, 0.001697, 0.403, 0.02398, 0.5759, 0.002142, 0.4967, 0.002142, 0.4967, 0.02398, 0.5759, 0.001538, 0.5827, 0.04356, 0.45, 0.08735, 0.5624, 0.02398, 0.5759, 0.02398, 0.5759, 0.001397, 0.6466, 0.001538, 0.5827, 0.05754, 0.6866, 0.03748, 0.7462, 0.001397, 0.6466, 0.03748, 0.7462, 0.001955, 0.7895, 0.001445, 0.7065, 0.03748, 0.7462, 0.06609, 0.7986, 0.001955, 0.7895, 0.001955, 0.7895, 0.06609, 0.7986, 0.03604, 0.8852, 0.1804, 0.0008333, 0.1339, 0.05731, 0.0968, -9.637e-09, 0.0968, -9.637e-09, 0.1339, 0.05731, 0.0787, 0.08271, 0.1339, 0.05731, 0.1525, 0.109, 0.08191, 0.13, 0.2107, 0.1366, 0.1365, 0.172, 0.1525, 0.109, 0.08191, 0.13, 0.1365, 0.172, 0.08169, 0.193, 0.1365, 0.172, 0.1636, 0.2223, 0.08169, 0.193, 0.08169, 0.193, 0.1636, 0.2223, 0.1173, 0.3203, 0.1173, 0.3203, 0.1636, 0.2223, 0.1318, 0.368, 0.1366, 0.512, 0.08735, 0.5624, 0.08096, 0.3772, 0.1366, 0.512, 0.127, 0.62, 0.08735, 0.5624, 0.1366, 0.512, 0.1894, 0.5917, 0.127, 0.62, 0.1911, 0.627, 0.1741, 0.6793, 0.127, 0.62, 0.127, 0.62, 0.1741, 0.6793, 0.05754, 0.6866, 0.1741, 0.6793, 0.1003, 0.7464, 0.05754, 0.6866, 0.1603, 0.8183, 0.06609, 0.7986, 0.1265, 0.7713, 0.1265, 0.7713, 0.06609, 0.7986, 0.1003, 0.7464, 0.2033, 0.8785, 0.1755, 0.9383, 0.1525, 0.8732, 0.1525, 0.8732, 0.06154, 0.9456, 0.06609, 0.7986, 0.2454, 0.002156, 0.2419, 0.04539, 0.1804, 0.0008333, 0.2044, 0.06727, 0.1525, 0.109, 0.1804, 0.0008333, 0.2616, 0.04261, 0.2419, 0.04539, 0.2454, 0.002156, 0.2419, 0.04539, 0.2107, 0.1366, 0.2044, 0.06727, 0.2617, 0.09562, 0.2107, 0.1366, 0.2419, 0.04539, 0.2107, 0.1366, 0.2617, 0.09562, 0.2244, 0.1875, 0.2244, 0.1875, 0.1636, 0.2223, 0.1365, 0.172, 0.2244, 0.1875, 0.1901, 0.2733, 0.1636, 0.2223, 0.2559, 0.2679, 0.1901, 0.2733, 0.2244, 0.1875, 0.288, 0.3165, 0.1953, 0.3178, 0.2559, 0.2679, 0.2668, 0.3604, 0.1875, 0.4005, 0.1953, 0.3178, 0.2915, 0.4692, 0.2475, 0.4868, 0.2024, 0.452, 0.2024, 0.452, 0.1798, 0.4743, 0.1875, 0.4005, 0.2475, 0.4868, 0.1894, 0.5917, 0.1798, 0.4743, 0.1894, 0.5917, 0.2697, 0.5583, 0.1911, 0.627, 0.1911, 0.627, 0.2735, 0.6268, 0.2638, 0.7034, 0.1911, 0.627, 0.2638, 0.7034, 0.1741, 0.6793, 0.242, 0.8246, 0.2033, 0.8785, 0.2075, 0.7791, 0.2812, 0.8769, 0.2354, 0.9391, 0.242, 0.8246, 0.2953, 0.07825, 0.2856, 0.07328, 0.2828, 0.005823, 0.3029, 0.0959, 0.2953, 0.07825, 0.2828, 0.005823, 0.2796, 0.09744, 0.2617, 0.09562, 0.2616, 0.04261, 0.2953, 0.07825, 0.2979, 0.1424, 0.2856, 0.07328, 0.331, 0.2001, 0.3112, 0.1919, 0.3029, 0.0959, 0.3363, 0.1152, 0.331, 0.2001, 0.3131, 0.06258, 0.2771, 0.1391, 0.2806, 0.2507, 0.2617, 0.09562, 0.331, 0.2001, 0.3289, 0.2628, 0.3112, 0.1919, 0.3112, 0.1919, 0.2994, 0.2038, 0.2979, 0.1424, 0.3112, 0.1919, 0.3045, 0.2814, 0.2994, 0.2038, 0.344, 0.309, 0.3317, 0.3126, 0.3289, 0.2628, 0.2994, 0.9555, 0.3267, 0.9957, 0.2887, 0.9952, 0.3266, 0.3472, 0.3084, 0.3657, 0.3045, 0.2814, 0.3084, 0.3657, 0.2915, 0.4692, 0.2668, 0.3604, 0.3505, 0.4258, 0.3266, 0.3472, 0.3317, 0.3126, 0.3457, 0.4372, 0.3328, 0.4553, 0.3084, 0.3657, 0.3505, 0.4258, 0.3457, 0.4372, 0.3266, 0.3472, 0.3404, 0.5088, 0.3389, 0.5578, 0.3113, 0.4604, 0.3595, 0.5817, 0.3389, 0.5578, 0.3404, 0.5088, 0.2697, 0.5583, 0.3323, 0.6177, 0.2735, 0.6268, 0.2638, 0.7034, 0.3284, 0.7794, 0.2896, 0.7652, 0.2917, 0.6868, 0.3759, 0.7639, 0.3284, 0.7794, 0.3759, 0.7639, 0.3754, 0.8243, 0.3284, 0.7794, 0.2896, 0.7652, 0.3022, 0.8224, 0.242, 0.8246, 0.3284, 0.7794, 0.3754, 0.8243, 0.3166, 0.8675, 0.3166, 0.8675, 0.3609, 0.8947, 0.3267, 0.9957, 0.424, 0.005848, 0.3685, 0.0591, 0.313, 0.005966, 0.313, 0.005966, 0.3685, 0.0591, 0.3131, 0.06258, 0.424, 0.005848, 0.4266, 0.04979, 0.3685, 0.0591, 0.3961, 0.4072, 0.3685, 0.3914, 0.3585, 0.3029, 0.3685, 0.3914, 0.356, 0.414, 0.344, 0.309, 0.3961, 0.4072, 0.3958, 0.4907, 0.3685, 0.3914, 0.3961, 0.4072, 0.4565, 0.3997, 0.3958, 0.4907, 0.3958, 0.4907, 0.3835, 0.5176, 0.3685, 0.3914, 0.3686, 0.4951, 0.3635, 0.5442, 0.3505, 0.4258, 0.4081, 0.5521, 0.396, 0.5705, 0.3958, 0.4907, 0.3864, 0.5848, 0.3738, 0.6, 0.3686, 0.4951, 0.3635, 0.5442, 0.3595, 0.5817, 0.3457, 0.4372, 0.3738, 0.6, 0.3595, 0.5817, 0.3635, 0.5442, 0.396, 0.5705, 0.3864, 0.5848, 0.3835, 0.5176, 0.4081, 0.5521, 0.4169, 0.6975, 0.396, 0.5705, 0.3738, 0.6, 0.3696, 0.6383, 0.3595, 0.5817, 0.3861, 0.6309, 0.3696, 0.6383, 0.3738, 0.6, 0.3917, 0.6978, 0.3775, 0.6946, 0.3696, 0.6383, 0.4169, 0.6975, 0.4045, 0.7025, 0.396, 0.5705, 0.4045, 0.7025, 0.3917, 0.6978, 0.3861, 0.6309, 0.4169, 0.6975, 0.4193, 0.7721, 0.4045, 0.7025, 0.3917, 0.6978, 0.3918, 0.7631, 0.3775, 0.6946, 0.3918, 0.7631, 0.3759, 0.7639, 0.3483, 0.6754, 0.4193, 0.7721, 0.4105, 0.8066, 0.4045, 0.7025, 0.4343, 0.799, 0.4193, 0.7721, 0.4169, 0.6975, 0.4343, 0.799, 0.4233, 0.8228, 0.4193, 0.7721, 0.4105, 0.8066, 0.3967, 0.8362, 0.3917, 0.6978, 0.3918, 0.7631, 0.3754, 0.8243, 0.3759, 0.7639, 0.3754, 0.8243, 0.3967, 0.8362, 0.3609, 0.8947, 0.4298, 0.8852, 0.3967, 0.8362, 0.4105, 0.8066, 0.4377, 0.8911, 0.4298, 0.8852, 0.4233, 0.8228, 0.4298, 0.8852, 0.4123, 0.9001, 0.3967, 0.8362, 0.4123, 0.9001, 0.3942, 0.9389, 0.3967, 0.8362, 0.5884, 0.006519, 0.4795, 0.05427, 0.424, 0.005848, 0.4795, 0.05427, 0.4275, 0.1537, 0.4266, 0.04979, 0.6062, 0.2748, 0.4861, 0.3216, 0.4523, 0.23, 0.4565, 0.3997, 0.4841, 0.4592, 0.3958, 0.4907, 0.5534, 0.4924, 0.4867, 0.528, 0.4841, 0.4592, 0.4841, 0.4592, 0.4867, 0.528, 0.4081, 0.5521, 0.4481, 0.7001, 0.433, 0.7129, 0.4376, 0.6134, 0.4376, 0.6134, 0.433, 0.7129, 0.4081, 0.5521, 0.4522, 0.7984, 0.4343, 0.799, 0.433, 0.7129, 0.4969, 0.8798, 0.4554, 0.8711, 0.4522, 0.7984, 0.4554, 0.8711, 0.4969, 0.8798, 0.4744, 0.9553, 0.5884, 0.006519, 0.6229, 0.07043, 0.5519, 0.05668, 0.6229, 0.07043, 0.5588, 0.1324, 0.5519, 0.05668, 0.6326, 0.351, 0.5385, 0.4201, 0.4861, 0.3216, 0.6223, 0.4176, 0.5385, 0.4201, 0.6326, 0.351, 0.5113, 0.7276, 0.6155, 0.7418, 0.4522, 0.7984, 0.6155, 0.7418, 0.4969, 0.8798, 0.4522, 0.7984, 0.7418, 0.03788, 0.664, 0.09251, 0.6229, 0.07043, 0.7053, 0.1809, 0.6356, 0.162, 0.664, 0.09251, 0.7053, 0.1809, 0.6431, 0.2302, 0.6356, 0.162, 0.7447, 0.3327, 0.6886, 0.3497, 0.6431, 0.2302, 0.6886, 0.3497, 0.6988, 0.4961, 0.6326, 0.351, 0.6326, 0.351, 0.6988, 0.4961, 0.6223, 0.4176, 0.6988, 0.4961, 0.5534, 0.4924, 0.6223, 0.4176, 0.6988, 0.4961, 0.6171, 0.5674, 0.5534, 0.4924, 0.6988, 0.4961, 0.7423, 0.5189, 0.6171, 0.5674, 0.7421, 0.5878, 0.7415, 0.6695, 0.6155, 0.7418, 0.6171, 0.5674, 0.7421, 0.5878, 0.6155, 0.7418, 0.7132, 0.7772, 0.6748, 0.8914, 0.6155, 0.7418, 0.6748, 0.8914, 0.5762, 0.8963, 0.6155, 0.7418, 0.7386, 0.007243, 0.7418, 0.03788, 0.6693, 0.006367, 0.7958, 0.08167, 0.73, 0.1057, 0.664, 0.09251, 0.664, 0.09251, 0.73, 0.1057, 0.7053, 0.1809, 0.8066, 0.1608, 0.7053, 0.1809, 0.73, 0.1057, 0.7852, 0.2244, 0.6431, 0.2302, 0.7053, 0.1809, 0.8028, 0.2999, 0.7447, 0.3327, 0.6431, 0.2302, 0.8028, 0.2999, 0.7933, 0.3903, 0.7496, 0.4159, 0.7496, 0.4159, 0.7933, 0.3903, 0.7423, 0.5189, 0.7423, 0.5189, 0.8283, 0.5115, 0.8154, 0.5997, 0.7423, 0.5189, 0.7421, 0.5878, 0.6171, 0.5674, 0.7415, 0.6695, 0.8079, 0.7138, 0.7132, 0.7772, 0.8765, 0.007357, 0.9652, 0.082, 0.81, 0.0082, 0.81, 0.0082, 0.9652, 0.082, 0.7958, 0.08167, 0.7958, 0.08167, 0.9144, 0.1644, 0.8066, 0.1608, 0.8066, 0.1608, 0.9144, 0.1644, 0.7852, 0.2244, 0.9088, 0.244, 0.8028, 0.2999, 0.7852, 0.2244, 0.9088, 0.244, 0.9661, 0.3134, 0.8028, 0.2999, 0.9661, 0.3134, 0.8802, 0.3953, 0.7933, 0.3903, 0.8802, 0.3953, 0.8338, 0.4311, 0.7933, 0.3903, 0.7933, 0.3903, 0.8338, 0.4311, 0.8283, 0.5115, 0.8283, 0.5115, 0.882, 0.5325, 0.8154, 0.5997, 0.882, 0.5325, 0.8886, 0.6274, 0.8154, 0.5997, 0.8154, 0.5997, 0.8886, 0.6274, 0.8079, 0.7138, 0.8079, 0.7138, 0.8781, 0.7761, 0.7132, 0.7772, 0.8781, 0.7761, 0.8328, 0.8598, 0.7132, 0.7772, 0.8328, 0.8598, 0.7562, 0.8989, 0.7132, 0.7772, 0.9586, 0.04141, 0.9632, 0.05931, 0.9035, 0.008492, 0.9417, 0.01958, 0.9586, 0.04141, 0.9344, 0.01562, 0.9479, 0.02461, 0.9586, 0.04141, 0.9417, 0.01958, 0.966, 0.1155, 0.9656, 0.2306, 0.9144, 0.1644, 0.9144, 0.1644, 0.9656, 0.2306, 0.9088, 0.244, 0.9656, 0.2306, 0.9661, 0.3134, 0.9088, 0.244, 0.9659, 0.3661, 0.966, 0.4328, 0.8802, 0.3953, 0.966, 0.4328, 0.9011, 0.4567, 0.8802, 0.3953, 0.9011, 0.4567, 0.882, 0.5325, 0.8283, 0.5115, 0.966, 0.4328, 0.9652, 0.5152, 0.882, 0.5325, 0.882, 0.5325, 0.9652, 0.5152, 0.92, 0.5653, 0.8886, 0.6274, 0.9652, 0.6525, 0.8781, 0.7761, 0.9661, 0.8609, 0.9658, 0.912, 0.9119, 0.8768, 0.8829, 0.9324, 0.9119, 0.8768, 0.9618, 0.9532, 0.9119, 0.8768, 0.9658, 0.912, 0.9647, 0.9346, 0.9336, 0.9888, 0.9577, 0.9652, 0.9486, 0.9788, 0.9336, 0.9888, 0.9486, 0.9788, 0.9424, 0.9839, 0.8829, 0.9324, 0.9618, 0.9532, 0.9336, 0.9888, 0.8778, 0.9973, 0.9336, 0.9888, 0.9147, 0.9954, 0.03604, 0.8852, 0.01535, 0.9717, 0.006254, 0.9489, 0.03604, 0.8852, 0.006254, 0.9489, 0.003629, 0.9336, 0.06154, 0.9456, 0.0952, 0.9951, 0.06455, 0.9937, 0.01535, 0.9717, 0.04749, 0.9911, 0.03052, 0.9851, 0.06154, 0.9456, 0.04749, 0.9911, 0.01535, 0.9717, 0.006254, 0.9489, 0.01535, 0.9717, 0.01127, 0.9643, 0.1525, 0.8732, 0.1755, 0.9383, 0.124, 0.9486, 0.0952, 0.9951, 0.1755, 0.9383, 0.2088, 0.9945, 0.124, 0.9486, 0.1755, 0.9383, 0.0952, 0.9951, 0.124, 0.9486, 0.0952, 0.9951, 0.06154, 0.9456, 0.2033, 0.8785, 0.2088, 0.9945, 0.1755, 0.9383, 0.2812, 0.8769, 0.2994, 0.9555, 0.2354, 0.9391, 0.2994, 0.9555, 0.2887, 0.9952, 0.2088, 0.9945, 0.4123, 0.9001, 0.4337, 0.9317, 0.3942, 0.9389, 0.4377, 0.8911, 0.4465, 0.9973, 0.4337, 0.9317, 0.3793, 0.9953, 0.3942, 0.9389, 0.4307, 0.9963, 0.4554, 0.8711, 0.4744, 0.9553, 0.4496, 0.9201, 0.4969, 0.8798, 0.5072, 1.0, 0.4744, 0.9553, 0.4969, 0.8798, 0.5762, 0.8963, 0.5072, 1.0, 0.5762, 0.8963, 0.6748, 0.8914, 0.6534, 0.9987, 0.6534, 0.9987, 0.6748, 0.8914, 0.7597, 0.9981, 0.7562, 0.8989, 0.8328, 0.8598, 0.7597, 0.9981, 0.8328, 0.8598, 0.8778, 0.9973, 0.7597, 0.9981, 0.01385, 0.02486, 0.01896, 0.01856, 0.008206, 0.0356, 0.01896, 0.01856, 0.02526, 0.01345, 0.008206, 0.0356, 0.08191, 0.13, 0.08169, 0.193, 0.0003164, 0.185, 0.04477, 0.005043, 0.06374, 0.001824, 0.02526, 0.01345, 0.02526, 0.01345, 0.0968, -9.637e-09, 0.0787, 0.08271, 0.003687, 0.05339, 0.008206, 0.0356, 0.001355, 0.07836, 0.001355, 0.07836, 0.0787, 0.08271, 0.08191, 0.13, 0.0003164, 0.185, 0.08169, 0.193, -2.349e-08, 0.2428, -2.349e-08, 0.2428, 0.1173, 0.3203, 0.0003421, 0.3202, 0.08096, 0.3772, 0.04356, 0.45, 0.001697, 0.403, 0.001697, 0.403, 0.04356, 0.45, 0.02398, 0.5759, 0.08096, 0.3772, 0.08735, 0.5624, 0.04356, 0.45, 0.02398, 0.5759, 0.08735, 0.5624, 0.127, 0.62, 0.02398, 0.5759, 0.127, 0.62, 0.001397, 0.6466, 0.127, 0.62, 0.05754, 0.6866, 0.001397, 0.6466, 0.05754, 0.6866, 0.1003, 0.7464, 0.03748, 0.7462, 0.001397, 0.6466, 0.03748, 0.7462, 0.001445, 0.7065, 0.03748, 0.7462, 0.1003, 0.7464, 0.06609, 0.7986, 0.03604, 0.8852, 0.06609, 0.7986, 0.06154, 0.9456, 0.001936, 0.9056, 0.001955, 0.7895, 0.03604, 0.8852, 0.1804, 0.0008333, 0.1525, 0.109, 0.1339, 0.05731, 0.0787, 0.08271, 0.1339, 0.05731, 0.08191, 0.13, 0.08191, 0.13, 0.1525, 0.109, 0.1365, 0.172, 0.1365, 0.172, 0.2107, 0.1366, 0.2244, 0.1875, 0.08169, 0.193, 0.1173, 0.3203, -2.349e-08, 0.2428, 0.1901, 0.2733, 0.1953, 0.3178, 0.1636, 0.2223, 0.1173, 0.3203, 0.1318, 0.368, 0.08096, 0.3772, 0.1636, 0.2223, 0.1798, 0.4743, 0.1318, 0.368, 0.1318, 0.368, 0.1798, 0.4743, 0.1366, 0.512, 0.1318, 0.368, 0.1366, 0.512, 0.08096, 0.3772, 0.1366, 0.512, 0.1798, 0.4743, 0.1894, 0.5917, 0.1003, 0.7464, 0.1741, 0.6793, 0.1265, 0.7713, 0.1265, 0.7713, 0.2075, 0.7791, 0.1603, 0.8183, 0.1603, 0.8183, 0.2033, 0.8785, 0.1525, 0.8732, 0.1603, 0.8183, 0.1525, 0.8732, 0.06609, 0.7986, 0.1525, 0.8732, 0.124, 0.9486, 0.06154, 0.9456, 0.1804, 0.0008333, 0.2419, 0.04539, 0.2044, 0.06727, 0.2647, 0.004108, 0.2616, 0.04261, 0.2454, 0.002156, 0.2616, 0.04261, 0.2617, 0.09562, 0.2419, 0.04539, 0.2044, 0.06727, 0.2107, 0.1366, 0.1525, 0.109, 0.2617, 0.09562, 0.2806, 0.2507, 0.2559, 0.2679, 0.2617, 0.09562, 0.2559, 0.2679, 0.2244, 0.1875, 0.1901, 0.2733, 0.2559, 0.2679, 0.1953, 0.3178, 0.288, 0.3165, 0.2668, 0.3604, 0.1953, 0.3178, 0.1875, 0.4005, 0.2668, 0.3604, 0.2915, 0.4692, 0.1875, 0.4005, 0.2915, 0.4692, 0.2024, 0.452, 0.2024, 0.452, 0.2475, 0.4868, 0.1798, 0.4743, 0.2915, 0.4692, 0.2697, 0.5583, 0.2475, 0.4868, 0.2475, 0.4868, 0.2697, 0.5583, 0.1894, 0.5917, 0.1911, 0.627, 0.2697, 0.5583, 0.2735, 0.6268, 0.1741, 0.6793, 0.2638, 0.7034, 0.1265, 0.7713, 0.1265, 0.7713, 0.2638, 0.7034, 0.2896, 0.7652, 0.1265, 0.7713, 0.2896, 0.7652, 0.2075, 0.7791, 0.2075, 0.7791, 0.2896, 0.7652, 0.242, 0.8246, 0.2075, 0.7791, 0.2033, 0.8785, 0.1603, 0.8183, 0.242, 0.8246, 0.3022, 0.8224, 0.2812, 0.8769, 0.242, 0.8246, 0.2354, 0.9391, 0.2033, 0.8785, 0.2647, 0.004108, 0.2796, 0.09744, 0.2616, 0.04261, 0.313, 0.005966, 0.3131, 0.06258, 0.3029, 0.0959, 0.313, 0.005966, 0.3029, 0.0959, 0.2828, 0.005823, 0.2796, 0.09744, 0.2771, 0.1391, 0.2617, 0.09562, 0.3131, 0.06258, 0.331, 0.2001, 0.3029, 0.0959, 0.331, 0.2001, 0.344, 0.309, 0.3289, 0.2628, 0.3112, 0.1919, 0.3266, 0.3472, 0.3045, 0.2814, 0.2806, 0.2507, 0.3045, 0.2814, 0.288, 0.3165, 0.2806, 0.2507, 0.288, 0.3165, 0.2559, 0.2679, 0.344, 0.309, 0.3505, 0.4258, 0.3317, 0.3126, 0.288, 0.3165, 0.3084, 0.3657, 0.2668, 0.3604, 0.3045, 0.2814, 0.3084, 0.3657, 0.288, 0.3165, 0.4496, 0.9201, 0.4753, 0.999, 0.4465, 0.9973, 0.4377, 0.8911, 0.3266, 0.3472, 0.3457, 0.4372, 0.3084, 0.3657, 0.3084, 0.3657, 0.3328, 0.4553, 0.3113, 0.4604, 0.3084, 0.3657, 0.3113, 0.4604, 0.2915, 0.4692, 0.3328, 0.4553, 0.3404, 0.5088, 0.3113, 0.4604, 0.3457, 0.4372, 0.3595, 0.5817, 0.3404, 0.5088, 0.3113, 0.4604, 0.3389, 0.5578, 0.2915, 0.4692, 0.3389, 0.5578, 0.3323, 0.6177, 0.2915, 0.4692, 0.2915, 0.4692, 0.3323, 0.6177, 0.2697, 0.5583, 0.3323, 0.6177, 0.3389, 0.5578, 0.3483, 0.6754, 0.2735, 0.6268, 0.2917, 0.6868, 0.2638, 0.7034, 0.2638, 0.7034, 0.2917, 0.6868, 0.3284, 0.7794, 0.2917, 0.6868, 0.3483, 0.6754, 0.3759, 0.7639, 0.3022, 0.8224, 0.2896, 0.7652, 0.3284, 0.7794, 0.2812, 0.8769, 0.3166, 0.8675, 0.2994, 0.9555, 0.3166, 0.8675, 0.3754, 0.8243, 0.3609, 0.8947, 0.3022, 0.8224, 0.3284, 0.7794, 0.3166, 0.8675, 0.331, 0.2001, 0.3363, 0.1152, 0.3566, 0.2301, 0.3166, 0.8675, 0.3267, 0.9957, 0.2994, 0.9555, 0.4266, 0.04979, 0.4275, 0.1537, 0.3685, 0.0591, 0.3363, 0.1152, 0.3685, 0.0591, 0.4275, 0.1537, 0.3131, 0.06258, 0.3685, 0.0591, 0.3363, 0.1152, 0.3363, 0.1152, 0.4275, 0.1537, 0.3566, 0.2301, 0.3566, 0.2301, 0.3585, 0.3029, 0.344, 0.309, 0.3585, 0.3029, 0.4861, 0.3216, 0.3961, 0.4072, 0.3566, 0.2301, 0.4523, 0.23, 0.3585, 0.3029, 0.3566, 0.2301, 0.344, 0.309, 0.331, 0.2001, 0.3585, 0.3029, 0.4523, 0.23, 0.4861, 0.3216, 0.344, 0.309, 0.356, 0.414, 0.3505, 0.4258, 0.3585, 0.3029, 0.3685, 0.3914, 0.344, 0.309, 0.3505, 0.4258, 0.356, 0.414, 0.3686, 0.4951, 0.3505, 0.4258, 0.3635, 0.5442, 0.3457, 0.4372, 0.3835, 0.5176, 0.3958, 0.4907, 0.396, 0.5705, 0.3958, 0.4907, 0.4841, 0.4592, 0.4081, 0.5521, 0.3835, 0.5176, 0.3864, 0.5848, 0.3686, 0.4951, 0.3864, 0.5848, 0.396, 0.5705, 0.4045, 0.7025, 0.3686, 0.4951, 0.3738, 0.6, 0.3635, 0.5442, 0.3864, 0.5848, 0.4045, 0.7025, 0.3861, 0.6309, 0.3864, 0.5848, 0.3861, 0.6309, 0.3738, 0.6, 0.3483, 0.6754, 0.3696, 0.6383, 0.3775, 0.6946, 0.3861, 0.6309, 0.3917, 0.6978, 0.3696, 0.6383, 0.4081, 0.5521, 0.433, 0.7129, 0.4169, 0.6975, 0.3775, 0.6946, 0.3918, 0.7631, 0.3483, 0.6754, 0.4045, 0.7025, 0.4105, 0.8066, 0.3917, 0.6978, 0.433, 0.7129, 0.4343, 0.799, 0.4169, 0.6975, 0.4193, 0.7721, 0.4233, 0.8228, 0.4105, 0.8066, 0.3918, 0.7631, 0.3967, 0.8362, 0.3754, 0.8243, 0.4233, 0.8228, 0.4298, 0.8852, 0.4105, 0.8066, 0.4343, 0.799, 0.4377, 0.8911, 0.4233, 0.8228, 0.3609, 0.8947, 0.3967, 0.8362, 0.3942, 0.9389, 0.424, 0.005848, 0.4795, 0.05427, 0.4266, 0.04979, 0.5884, 0.006519, 0.5519, 0.05668, 0.4795, 0.05427, 0.4795, 0.05427, 0.5588, 0.1324, 0.4275, 0.1537, 0.4275, 0.1537, 0.5588, 0.1324, 0.4523, 0.23, 0.3566, 0.2301, 0.4275, 0.1537, 0.4523, 0.23, 0.4861, 0.3216, 0.4565, 0.3997, 0.3961, 0.4072, 0.4861, 0.3216, 0.4841, 0.4592, 0.4565, 0.3997, 0.4861, 0.3216, 0.5385, 0.4201, 0.4841, 0.4592, 0.4081, 0.5521, 0.4867, 0.528, 0.4376, 0.6134, 0.4376, 0.6134, 0.4867, 0.528, 0.5657, 0.6061, 0.5657, 0.6061, 0.4481, 0.7001, 0.4376, 0.6134, 0.4481, 0.7001, 0.4522, 0.7984, 0.433, 0.7129, 0.4481, 0.7001, 0.5113, 0.7276, 0.4522, 0.7984, 0.4377, 0.8911, 0.4343, 0.799, 0.4496, 0.9201, 0.664, 0.09251, 0.7418, 0.03788, 0.7958, 0.08167, 0.5588, 0.1324, 0.6356, 0.162, 0.5778, 0.1919, 0.4523, 0.23, 0.5588, 0.1324, 0.5778, 0.1919, 0.5778, 0.1919, 0.6431, 0.2302, 0.6062, 0.2748, 0.5778, 0.1919, 0.6062, 0.2748, 0.4523, 0.23, 0.6062, 0.2748, 0.6326, 0.351, 0.4861, 0.3216, 0.6223, 0.4176, 0.5534, 0.4924, 0.5385, 0.4201, 0.5385, 0.4201, 0.5534, 0.4924, 0.4841, 0.4592, 0.4867, 0.528, 0.5534, 0.4924, 0.5657, 0.6061, 0.5534, 0.4924, 0.6171, 0.5674, 0.5657, 0.6061, 0.5657, 0.6061, 0.5113, 0.7276, 0.4481, 0.7001, 0.5113, 0.7276, 0.5657, 0.6061, 0.6155, 0.7418, 0.6155, 0.7418, 0.5762, 0.8963, 0.4969, 0.8798, 0.5884, 0.006519, 0.6693, 0.006367, 0.6229, 0.07043, 0.6693, 0.006367, 0.7418, 0.03788, 0.6229, 0.07043, 0.6229, 0.07043, 0.664, 0.09251, 0.6356, 0.162, 0.5588, 0.1324, 0.6229, 0.07043, 0.6356, 0.162, 0.5778, 0.1919, 0.6356, 0.162, 0.6431, 0.2302, 0.6062, 0.2748, 0.6886, 0.3497, 0.6326, 0.351, 0.6431, 0.2302, 0.6886, 0.3497, 0.6062, 0.2748, 0.6171, 0.5674, 0.6155, 0.7418, 0.5657, 0.6061, 0.7415, 0.6695, 0.7132, 0.7772, 0.6155, 0.7418, 0.7132, 0.7772, 0.7562, 0.8989, 0.6748, 0.8914, 0.81, 0.0082, 0.7418, 0.03788, 0.7386, 0.007243, 0.73, 0.1057, 0.7958, 0.08167, 0.8066, 0.1608, 0.8066, 0.1608, 0.7852, 0.2244, 0.7053, 0.1809, 0.7852, 0.2244, 0.8028, 0.2999, 0.6431, 0.2302, 0.7447, 0.3327, 0.8028, 0.2999, 0.7496, 0.4159, 0.7447, 0.3327, 0.7496, 0.4159, 0.6886, 0.3497, 0.6886, 0.3497, 0.7496, 0.4159, 0.6988, 0.4961, 0.6988, 0.4961, 0.7496, 0.4159, 0.7423, 0.5189, 0.7423, 0.5189, 0.7933, 0.3903, 0.8283, 0.5115, 0.7423, 0.5189, 0.8154, 0.5997, 0.7421, 0.5878, 0.7421, 0.5878, 0.8154, 0.5997, 0.7415, 0.6695, 0.81, 0.0082, 0.7958, 0.08167, 0.7418, 0.03788, 0.7958, 0.08167, 0.9652, 0.082, 0.9144, 0.1644, 0.7852, 0.2244, 0.9144, 0.1644, 0.9088, 0.244, 0.8028, 0.2999, 0.9661, 0.3134, 0.7933, 0.3903, 0.8802, 0.3953, 0.9011, 0.4567, 0.8338, 0.4311, 0.8338, 0.4311, 0.9011, 0.4567, 0.8283, 0.5115, 0.7415, 0.6695, 0.8154, 0.5997, 0.8079, 0.7138, 0.8079, 0.7138, 0.8886, 0.6274, 0.8781, 0.7761, 0.8781, 0.7761, 0.9119, 0.8768, 0.8328, 0.8598, 0.8328, 0.8598, 0.9119, 0.8768, 0.8829, 0.9324, 0.9035, 0.008492, 0.9632, 0.05931, 0.9652, 0.082, 0.9035, 0.008492, 0.9652, 0.082, 0.8765, 0.007357, 0.9479, 0.02461, 0.953, 0.03081, 0.9586, 0.04141, 0.9144, 0.1644, 0.9652, 0.082, 0.966, 0.1155, 0.9661, 0.3134, 0.9659, 0.3661, 0.8802, 0.3953, 0.9011, 0.4567, 0.966, 0.4328, 0.882, 0.5325, 0.882, 0.5325, 0.92, 0.5653, 0.8886, 0.6274, 0.92, 0.5653, 0.9652, 0.5152, 0.9652, 0.6525, 0.8886, 0.6274, 0.92, 0.5653, 0.9652, 0.6525, 0.8781, 0.7761, 0.9652, 0.6525, 0.9644, 0.7521, 0.9644, 0.7521, 0.9661, 0.8609, 0.8781, 0.7761, 0.8781, 0.7761, 0.9661, 0.8609, 0.9119, 0.8768, 0.3793, 0.9953, 0.3609, 0.8947, 0.3942, 0.9389, 0.3942, 0.9389, 0.4337, 0.9317, 0.4307, 0.9963, 0.1875, 0.4005, 0.1798, 0.4743, 0.1636, 0.2223, 0.1953, 0.3178, 0.4496, 0.9201, 0.4744, 0.9553, 0.4753, 0.999, 0.02526, 0.01345, 0.03262, 0.009373, 0.04477, 0.005043, 0.2856, 0.07328, 0.2796, 0.09744, 0.2647, 0.004108, 0.2828, 0.005823, 0.127, 0.62, 0.1894, 0.5917, 0.1911, 0.627, 0.3029, 0.0959, 0.3112, 0.1919, 0.2979, 0.1424, 0.2953, 0.07825, 0.2796, 0.09744, 0.2856, 0.07328, 0.2979, 0.1424, 0.3045, 0.2814, 0.2806, 0.2507, 0.2771, 0.1391, 0.2994, 0.2038, 0.2771, 0.1391, 0.2796, 0.09744, 0.2994, 0.2038, 0.2796, 0.09744, 0.2979, 0.1424, 0.2994, 0.2038, 0.3289, 0.2628, 0.3317, 0.3126, 0.3266, 0.3472, 0.3112, 0.1919, 0.3696, 0.6383, 0.3483, 0.6754, 0.3389, 0.5578, 0.3595, 0.5817, 0.3328, 0.4553, 0.3457, 0.4372, 0.3404, 0.5088, 0.2735, 0.6268, 0.3323, 0.6177, 0.3483, 0.6754, 0.2917, 0.6868, 0.3835, 0.5176, 0.3686, 0.4951, 0.356, 0.414, 0.3685, 0.3914, 0.3166, 0.8675, 0.2812, 0.8769, 0.3022, 0.8224, 0.4554, 0.8711, 0.4496, 0.9201, 0.4343, 0.799, 0.4522, 0.7984, 0.3918, 0.7631, 0.3917, 0.6978, 0.3967, 0.8362, 0.4795, 0.05427, 0.5519, 0.05668, 0.5588, 0.1324, 0.9586, 0.04141, 0.9035, 0.008492, 0.9223, 0.01143, 0.9344, 0.01562, 0.9119, 0.8768, 0.9618, 0.9532, 0.9647, 0.9346, 0.9618, 0.9532, 0.9336, 0.9888, 0.9577, 0.9652, 0.9577, 0.9652, 0.9486, 0.9788, 0.9537, 0.9726, 0.8829, 0.9324, 0.8778, 0.9973, 0.9336, 0.9888, 0.06154, 0.9456, 0.03604, 0.8852, 0.01535, 0.9717, 0.03604, 0.8852, 0.001936, 0.9056, 0.003629, 0.9336, 0.06154, 0.9456, 0.04749, 0.9911, 0.06455, 0.9937, 0.03052, 0.9851, 0.01535, 0.9717, 0.02023, 0.9778, 0.2354, 0.9391, 0.2033, 0.8785, 0.2088, 0.9945, 0.2994, 0.9555, 0.2354, 0.9391, 0.2088, 0.9945, 0.3793, 0.9953, 0.3609, 0.8947, 0.3267, 0.9957, 0.4298, 0.8852, 0.4123, 0.9001, 0.4337, 0.9317, 0.4377, 0.8911, 0.4298, 0.8852, 0.4337, 0.9317, 0.4465, 0.9973, 0.4337, 0.9317, 0.4307, 0.9963, 0.5072, 1.0, 0.4744, 0.9553, 0.4753, 0.999, 0.5762, 0.8963, 0.5072, 1.0, 0.6534, 0.9987, 0.6748, 0.8914, 0.7597, 0.9981, 0.7562, 0.8989, 0.8328, 0.8598, 0.8778, 0.9973, 0.8829, 0.9324, 0.06374, 0.001824, 0.02526, 0.01345, 0.0968, -9.637e-09, 0.02526, 0.01345, 0.008206, 0.0356, 0.0787, 0.08271, 0.008206, 0.0356, 0.001355, 0.07836, 0.0787, 0.08271, 0.001355, 0.07836, 0.0003164, 0.185, 0.08191, 0.13, 0.1173, 0.3203, 0.0003421, 0.3202, 0.08096, 0.3772, 0.08096, 0.3772, 0.0003421, 0.3202, 0.001697, 0.403, 0.001697, 0.403, 0.002142, 0.4967, 0.02398, 0.5759, 0.002142, 0.4967, 0.001538, 0.5827, 0.02398, 0.5759, 0.04356, 0.45, 0.02398, 0.5759, 0.08735, 0.5624, 0.02398, 0.5759, 0.001538, 0.5827, 0.001397, 0.6466, 0.05754, 0.6866, 0.001397, 0.6466, 0.03748, 0.7462, 0.03748, 0.7462, 0.001445, 0.7065, 0.001955, 0.7895, 0.03748, 0.7462, 0.001955, 0.7895, 0.06609, 0.7986, 0.001955, 0.7895, 0.03604, 0.8852, 0.06609, 0.7986, 0.1804, 0.0008333, 0.0968, -9.637e-09, 0.1339, 0.05731, 0.0968, -9.637e-09, 0.0787, 0.08271, 0.1339, 0.05731, 0.1339, 0.05731, 0.08191, 0.13, 0.1525, 0.109, 0.2107, 0.1366, 0.1525, 0.109, 0.1365, 0.172, 0.08191, 0.13, 0.08169, 0.193, 0.1365, 0.172, 0.1365, 0.172, 0.08169, 0.193, 0.1636, 0.2223, 0.08169, 0.193, 0.1173, 0.3203, 0.1636, 0.2223, 0.1173, 0.3203, 0.1318, 0.368, 0.1636, 0.2223, 0.1366, 0.512, 0.08096, 0.3772, 0.08735, 0.5624, 0.1366, 0.512, 0.08735, 0.5624, 0.127, 0.62, 0.1366, 0.512, 0.127, 0.62, 0.1894, 0.5917, 0.1911, 0.627, 0.127, 0.62, 0.1741, 0.6793, 0.127, 0.62, 0.05754, 0.6866, 0.1741, 0.6793, 0.1741, 0.6793, 0.05754, 0.6866, 0.1003, 0.7464, 0.1603, 0.8183, 0.1265, 0.7713, 0.06609, 0.7986, 0.1265, 0.7713, 0.1003, 0.7464, 0.06609, 0.7986, 0.2033, 0.8785, 0.1525, 0.8732, 0.1755, 0.9383, 0.1525, 0.8732, 0.06609, 0.7986, 0.06154, 0.9456, 0.2454, 0.002156, 0.1804, 0.0008333, 0.2419, 0.04539, 0.2044, 0.06727, 0.1804, 0.0008333, 0.1525, 0.109, 0.2616, 0.04261, 0.2454, 0.002156, 0.2419, 0.04539, 0.2419, 0.04539, 0.2044, 0.06727, 0.2107, 0.1366, 0.2617, 0.09562, 0.2419, 0.04539, 0.2107, 0.1366, 0.2107, 0.1366, 0.2244, 0.1875, 0.2617, 0.09562, 0.2244, 0.1875, 0.1365, 0.172, 0.1636, 0.2223, 0.2244, 0.1875, 0.1636, 0.2223, 0.1901, 0.2733, 0.2559, 0.2679, 0.2244, 0.1875, 0.1901, 0.2733, 0.288, 0.3165, 0.2559, 0.2679, 0.1953, 0.3178, 0.2668, 0.3604, 0.1953, 0.3178, 0.1875, 0.4005, 0.2915, 0.4692, 0.2024, 0.452, 0.2475, 0.4868, 0.2024, 0.452, 0.1875, 0.4005, 0.1798, 0.4743, 0.2475, 0.4868, 0.1798, 0.4743, 0.1894, 0.5917, 0.1894, 0.5917, 0.1911, 0.627, 0.2697, 0.5583, 0.1911, 0.627, 0.2638, 0.7034, 0.2735, 0.6268, 0.1911, 0.627, 0.1741, 0.6793, 0.2638, 0.7034, 0.242, 0.8246, 0.2075, 0.7791, 0.2033, 0.8785, 0.2812, 0.8769, 0.242, 0.8246, 0.2354, 0.9391, 0.2953, 0.07825, 0.2828, 0.005823, 0.2856, 0.07328, 0.3029, 0.0959, 0.2828, 0.005823, 0.2953, 0.07825, 0.2796, 0.09744, 0.2616, 0.04261, 0.2617, 0.09562, 0.2953, 0.07825, 0.2856, 0.07328, 0.2979, 0.1424, 0.331, 0.2001, 0.3029, 0.0959, 0.3112, 0.1919, 0.3363, 0.1152, 0.3131, 0.06258, 0.331, 0.2001, 0.2771, 0.1391, 0.2617, 0.09562, 0.2806, 0.2507, 0.331, 0.2001, 0.3112, 0.1919, 0.3289, 0.2628, 0.3112, 0.1919, 0.2979, 0.1424, 0.2994, 0.2038, 0.3112, 0.1919, 0.2994, 0.2038, 0.3045, 0.2814, 0.344, 0.309, 0.3289, 0.2628, 0.3317, 0.3126, 0.2994, 0.9555, 0.2887, 0.9952, 0.3267, 0.9957, 0.3266, 0.3472, 0.3045, 0.2814, 0.3084, 0.3657, 0.3084, 0.3657, 0.2668, 0.3604, 0.2915, 0.4692, 0.3505, 0.4258, 0.3317, 0.3126, 0.3266, 0.3472, 0.3457, 0.4372, 0.3084, 0.3657, 0.3328, 0.4553, 0.3505, 0.4258, 0.3266, 0.3472, 0.3457, 0.4372, 0.3404, 0.5088, 0.3113, 0.4604, 0.3389, 0.5578, 0.3595, 0.5817, 0.3404, 0.5088, 0.3389, 0.5578, 0.2697, 0.5583, 0.2735, 0.6268, 0.3323, 0.6177, 0.2638, 0.7034, 0.2896, 0.7652, 0.3284, 0.7794, 0.2917, 0.6868, 0.3284, 0.7794, 0.3759, 0.7639, 0.3759, 0.7639, 0.3284, 0.7794, 0.3754, 0.8243, 0.2896, 0.7652, 0.242, 0.8246, 0.3022, 0.8224, 0.3284, 0.7794, 0.3166, 0.8675, 0.3754, 0.8243, 0.3166, 0.8675, 0.3267, 0.9957, 0.3609, 0.8947, 0.424, 0.005848, 0.313, 0.005966, 0.3685, 0.0591, 0.313, 0.005966, 0.3131, 0.06258, 0.3685, 0.0591, 0.424, 0.005848, 0.3685, 0.0591, 0.4266, 0.04979, 0.3961, 0.4072, 0.3585, 0.3029, 0.3685, 0.3914, 0.3685, 0.3914, 0.344, 0.309, 0.356, 0.414, 0.3961, 0.4072, 0.3685, 0.3914, 0.3958, 0.4907, 0.3961, 0.4072, 0.3958, 0.4907, 0.4565, 0.3997, 0.3958, 0.4907, 0.3685, 0.3914, 0.3835, 0.5176, 0.3686, 0.4951, 0.3505, 0.4258, 0.3635, 0.5442, 0.4081, 0.5521, 0.3958, 0.4907, 0.396, 0.5705, 0.3864, 0.5848, 0.3686, 0.4951, 0.3738, 0.6, 0.3635, 0.5442, 0.3457, 0.4372, 0.3595, 0.5817, 0.3738, 0.6, 0.3635, 0.5442, 0.3595, 0.5817, 0.396, 0.5705, 0.3835, 0.5176, 0.3864, 0.5848, 0.4081, 0.5521, 0.396, 0.5705, 0.4169, 0.6975, 0.3738, 0.6, 0.3595, 0.5817, 0.3696, 0.6383, 0.3861, 0.6309, 0.3738, 0.6, 0.3696, 0.6383, 0.3917, 0.6978, 0.3696, 0.6383, 0.3775, 0.6946, 0.4169, 0.6975, 0.396, 0.5705, 0.4045, 0.7025, 0.4045, 0.7025, 0.3861, 0.6309, 0.3917, 0.6978, 0.4169, 0.6975, 0.4045, 0.7025, 0.4193, 0.7721, 0.3917, 0.6978, 0.3775, 0.6946, 0.3918, 0.7631, 0.3918, 0.7631, 0.3483, 0.6754, 0.3759, 0.7639, 0.4193, 0.7721, 0.4045, 0.7025, 0.4105, 0.8066, 0.4343, 0.799, 0.4169, 0.6975, 0.4193, 0.7721, 0.4343, 0.799, 0.4193, 0.7721, 0.4233, 0.8228, 0.4105, 0.8066, 0.3917, 0.6978, 0.3967, 0.8362, 0.3918, 0.7631, 0.3759, 0.7639, 0.3754, 0.8243, 0.3754, 0.8243, 0.3609, 0.8947, 0.3967, 0.8362, 0.4298, 0.8852, 0.4105, 0.8066, 0.3967, 0.8362, 0.4377, 0.8911, 0.4233, 0.8228, 0.4298, 0.8852, 0.4298, 0.8852, 0.3967, 0.8362, 0.4123, 0.9001, 0.4123, 0.9001, 0.3967, 0.8362, 0.3942, 0.9389, 0.5884, 0.006519, 0.424, 0.005848, 0.4795, 0.05427, 0.4795, 0.05427, 0.4266, 0.04979, 0.4275, 0.1537, 0.6062, 0.2748, 0.4523, 0.23, 0.4861, 0.3216, 0.4565, 0.3997, 0.3958, 0.4907, 0.4841, 0.4592, 0.5534, 0.4924, 0.4841, 0.4592, 0.4867, 0.528, 0.4841, 0.4592, 0.4081, 0.5521, 0.4867, 0.528, 0.4481, 0.7001, 0.4376, 0.6134, 0.433, 0.7129, 0.4376, 0.6134, 0.4081, 0.5521, 0.433, 0.7129, 0.4522, 0.7984, 0.433, 0.7129, 0.4343, 0.799, 0.4969, 0.8798, 0.4522, 0.7984, 0.4554, 0.8711, 0.4554, 0.8711, 0.4744, 0.9553, 0.4969, 0.8798, 0.5884, 0.006519, 0.5519, 0.05668, 0.6229, 0.07043, 0.6229, 0.07043, 0.5519, 0.05668, 0.5588, 0.1324, 0.6326, 0.351, 0.4861, 0.3216, 0.5385, 0.4201, 0.6223, 0.4176, 0.6326, 0.351, 0.5385, 0.4201, 0.5113, 0.7276, 0.4522, 0.7984, 0.6155, 0.7418, 0.6155, 0.7418, 0.4522, 0.7984, 0.4969, 0.8798, 0.7418, 0.03788, 0.6229, 0.07043, 0.664, 0.09251, 0.7053, 0.1809, 0.664, 0.09251, 0.6356, 0.162, 0.7053, 0.1809, 0.6356, 0.162, 0.6431, 0.2302, 0.7447, 0.3327, 0.6431, 0.2302, 0.6886, 0.3497, 0.6886, 0.3497, 0.6326, 0.351, 0.6988, 0.4961, 0.6326, 0.351, 0.6223, 0.4176, 0.6988, 0.4961, 0.6988, 0.4961, 0.6223, 0.4176, 0.5534, 0.4924, 0.6988, 0.4961, 0.5534, 0.4924, 0.6171, 0.5674, 0.6988, 0.4961, 0.6171, 0.5674, 0.7423, 0.5189, 0.7421, 0.5878, 0.6155, 0.7418, 0.7415, 0.6695, 0.6171, 0.5674, 0.6155, 0.7418, 0.7421, 0.5878, 0.7132, 0.7772, 0.6155, 0.7418, 0.6748, 0.8914, 0.6748, 0.8914, 0.6155, 0.7418, 0.5762, 0.8963, 0.7386, 0.007243, 0.6693, 0.006367, 0.7418, 0.03788, 0.7958, 0.08167, 0.664, 0.09251, 0.73, 0.1057, 0.664, 0.09251, 0.7053, 0.1809, 0.73, 0.1057, 0.8066, 0.1608, 0.73, 0.1057, 0.7053, 0.1809, 0.7852, 0.2244, 0.7053, 0.1809, 0.6431, 0.2302, 0.8028, 0.2999, 0.6431, 0.2302, 0.7447, 0.3327, 0.8028, 0.2999, 0.7496, 0.4159, 0.7933, 0.3903, 0.7496, 0.4159, 0.7423, 0.5189, 0.7933, 0.3903, 0.7423, 0.5189, 0.8154, 0.5997, 0.8283, 0.5115, 0.7423, 0.5189, 0.6171, 0.5674, 0.7421, 0.5878, 0.7415, 0.6695, 0.7132, 0.7772, 0.8079, 0.7138, 0.8765, 0.007357, 0.81, 0.0082, 0.9652, 0.082, 0.81, 0.0082, 0.7958, 0.08167, 0.9652, 0.082, 0.7958, 0.08167, 0.8066, 0.1608, 0.9144, 0.1644, 0.8066, 0.1608, 0.7852, 0.2244, 0.9144, 0.1644, 0.9088, 0.244, 0.7852, 0.2244, 0.8028, 0.2999, 0.9088, 0.244, 0.8028, 0.2999, 0.9661, 0.3134, 0.9661, 0.3134, 0.7933, 0.3903, 0.8802, 0.3953, 0.8802, 0.3953, 0.7933, 0.3903, 0.8338, 0.4311, 0.7933, 0.3903, 0.8283, 0.5115, 0.8338, 0.4311, 0.8283, 0.5115, 0.8154, 0.5997, 0.882, 0.5325, 0.882, 0.5325, 0.8154, 0.5997, 0.8886, 0.6274, 0.8154, 0.5997, 0.8079, 0.7138, 0.8886, 0.6274, 0.8079, 0.7138, 0.7132, 0.7772, 0.8781, 0.7761, 0.8781, 0.7761, 0.7132, 0.7772, 0.8328, 0.8598, 0.8328, 0.8598, 0.7132, 0.7772, 0.7562, 0.8989, 0.9586, 0.04141, 0.9035, 0.008492, 0.9632, 0.05931, 0.9417, 0.01958, 0.9344, 0.01562, 0.9586, 0.04141, 0.9479, 0.02461, 0.9417, 0.01958, 0.9586, 0.04141, 0.966, 0.1155, 0.9144, 0.1644, 0.9656, 0.2306, 0.9144, 0.1644, 0.9088, 0.244, 0.9656, 0.2306, 0.9656, 0.2306, 0.9088, 0.244, 0.9661, 0.3134, 0.9659, 0.3661, 0.8802, 0.3953, 0.966, 0.4328, 0.966, 0.4328, 0.8802, 0.3953, 0.9011, 0.4567, 0.9011, 0.4567, 0.8283, 0.5115, 0.882, 0.5325, 0.966, 0.4328, 0.882, 0.5325, 0.9652, 0.5152, 0.882, 0.5325, 0.92, 0.5653, 0.9652, 0.5152, 0.8886, 0.6274, 0.8781, 0.7761, 0.9652, 0.6525, 0.9661, 0.8609, 0.9119, 0.8768, 0.9658, 0.912, 0.8829, 0.9324, 0.9618, 0.9532, 0.9119, 0.8768, 0.9119, 0.8768, 0.9647, 0.9346, 0.9658, 0.912, 0.9336, 0.9888, 0.9486, 0.9788, 0.9577, 0.9652, 0.9336, 0.9888, 0.9424, 0.9839, 0.9486, 0.9788, 0.8829, 0.9324, 0.9336, 0.9888, 0.9618, 0.9532, 0.8778, 0.9973, 0.9147, 0.9954, 0.9336, 0.9888, 0.03604, 0.8852, 0.006254, 0.9489, 0.01535, 0.9717, 0.03604, 0.8852, 0.003629, 0.9336, 0.006254, 0.9489, 0.06154, 0.9456, 0.06455, 0.9937, 0.0952, 0.9951, 0.01535, 0.9717, 0.03052, 0.9851, 0.04749, 0.9911, 0.06154, 0.9456, 0.01535, 0.9717, 0.04749, 0.9911, 0.006254, 0.9489, 0.01127, 0.9643, 0.01535, 0.9717, 0.1525, 0.8732, 0.124, 0.9486, 0.1755, 0.9383, 0.0952, 0.9951, 0.2088, 0.9945, 0.1755, 0.9383, 0.124, 0.9486, 0.0952, 0.9951, 0.1755, 0.9383, 0.124, 0.9486, 0.06154, 0.9456, 0.0952, 0.9951, 0.2033, 0.8785, 0.1755, 0.9383, 0.2088, 0.9945, 0.2812, 0.8769, 0.2354, 0.9391, 0.2994, 0.9555, 0.2994, 0.9555, 0.2088, 0.9945, 0.2887, 0.9952, 0.4123, 0.9001, 0.3942, 0.9389, 0.4337, 0.9317, 0.4377, 0.8911, 0.4337, 0.9317, 0.4465, 0.9973, 0.3793, 0.9953, 0.4307, 0.9963, 0.3942, 0.9389, 0.4554, 0.8711, 0.4496, 0.9201, 0.4744, 0.9553, 0.4969, 0.8798, 0.4744, 0.9553, 0.5072, 1.0, 0.4969, 0.8798, 0.5072, 1.0, 0.5762, 0.8963, 0.5762, 0.8963, 0.6534, 0.9987, 0.6748, 0.8914, 0.6534, 0.9987, 0.7597, 0.9981, 0.6748, 0.8914, 0.7562, 0.8989, 0.7597, 0.9981, 0.8328, 0.8598, 0.8328, 0.8598, 0.7597, 0.9981, 0.8778, 0.9973, 0.01385, 0.02486, 0.008206, 0.0356, 0.01896, 0.01856, 0.01896, 0.01856, 0.008206, 0.0356, 0.02526, 0.01345, 0.08191, 0.13, 0.0003164, 0.185, 0.08169, 0.193, 0.04477, 0.005043, 0.02526, 0.01345, 0.06374, 0.001824, 0.02526, 0.01345, 0.0787, 0.08271, 0.0968, -9.637e-09, 0.003687, 0.05339, 0.001355, 0.07836, 0.008206, 0.0356, 0.001355, 0.07836, 0.08191, 0.13, 0.0787, 0.08271, 0.0003164, 0.185, -2.349e-08, 0.2428, 0.08169, 0.193, -2.349e-08, 0.2428, 0.0003421, 0.3202, 0.1173, 0.3203, 0.08096, 0.3772, 0.001697, 0.403, 0.04356, 0.45, 0.001697, 0.403, 0.02398, 0.5759, 0.04356, 0.45, 0.08096, 0.3772, 0.04356, 0.45, 0.08735, 0.5624, 0.02398, 0.5759, 0.127, 0.62, 0.08735, 0.5624, 0.02398, 0.5759, 0.001397, 0.6466, 0.127, 0.62, 0.127, 0.62, 0.001397, 0.6466, 0.05754, 0.6866, 0.05754, 0.6866, 0.03748, 0.7462, 0.1003, 0.7464, 0.001397, 0.6466, 0.001445, 0.7065, 0.03748, 0.7462, 0.03748, 0.7462, 0.06609, 0.7986, 0.1003, 0.7464, 0.03604, 0.8852, 0.06154, 0.9456, 0.06609, 0.7986, 0.001936, 0.9056, 0.03604, 0.8852, 0.001955, 0.7895, 0.1804, 0.0008333, 0.1339, 0.05731, 0.1525, 0.109, 0.0787, 0.08271, 0.08191, 0.13, 0.1339, 0.05731, 0.08191, 0.13, 0.1365, 0.172, 0.1525, 0.109, 0.1365, 0.172, 0.2244, 0.1875, 0.2107, 0.1366, 0.08169, 0.193, -2.349e-08, 0.2428, 0.1173, 0.3203, 0.1901, 0.2733, 0.1636, 0.2223, 0.1953, 0.3178, 0.1173, 0.3203, 0.08096, 0.3772, 0.1318, 0.368, 0.1636, 0.2223, 0.1318, 0.368, 0.1798, 0.4743, 0.1318, 0.368, 0.1366, 0.512, 0.1798, 0.4743, 0.1318, 0.368, 0.08096, 0.3772, 0.1366, 0.512, 0.1366, 0.512, 0.1894, 0.5917, 0.1798, 0.4743, 0.1003, 0.7464, 0.1265, 0.7713, 0.1741, 0.6793, 0.1265, 0.7713, 0.1603, 0.8183, 0.2075, 0.7791, 0.1603, 0.8183, 0.1525, 0.8732, 0.2033, 0.8785, 0.1603, 0.8183, 0.06609, 0.7986, 0.1525, 0.8732, 0.1525, 0.8732, 0.06154, 0.9456, 0.124, 0.9486, 0.1804, 0.0008333, 0.2044, 0.06727, 0.2419, 0.04539, 0.2647, 0.004108, 0.2454, 0.002156, 0.2616, 0.04261, 0.2616, 0.04261, 0.2419, 0.04539, 0.2617, 0.09562, 0.2044, 0.06727, 0.1525, 0.109, 0.2107, 0.1366, 0.2617, 0.09562, 0.2559, 0.2679, 0.2806, 0.2507, 0.2617, 0.09562, 0.2244, 0.1875, 0.2559, 0.2679, 0.1901, 0.2733, 0.1953, 0.3178, 0.2559, 0.2679, 0.288, 0.3165, 0.1953, 0.3178, 0.2668, 0.3604, 0.1875, 0.4005, 0.2915, 0.4692, 0.2668, 0.3604, 0.1875, 0.4005, 0.2024, 0.452, 0.2915, 0.4692, 0.2024, 0.452, 0.1798, 0.4743, 0.2475, 0.4868, 0.2915, 0.4692, 0.2475, 0.4868, 0.2697, 0.5583, 0.2475, 0.4868, 0.1894, 0.5917, 0.2697, 0.5583, 0.1911, 0.627, 0.2735, 0.6268, 0.2697, 0.5583, 0.1741, 0.6793, 0.1265, 0.7713, 0.2638, 0.7034, 0.1265, 0.7713, 0.2896, 0.7652, 0.2638, 0.7034, 0.1265, 0.7713, 0.2075, 0.7791, 0.2896, 0.7652, 0.2075, 0.7791, 0.242, 0.8246, 0.2896, 0.7652, 0.2075, 0.7791, 0.1603, 0.8183, 0.2033, 0.8785, 0.242, 0.8246, 0.2812, 0.8769, 0.3022, 0.8224, 0.242, 0.8246, 0.2033, 0.8785, 0.2354, 0.9391, 0.2647, 0.004108, 0.2616, 0.04261, 0.2796, 0.09744, 0.313, 0.005966, 0.3029, 0.0959, 0.3131, 0.06258, 0.313, 0.005966, 0.2828, 0.005823, 0.3029, 0.0959, 0.2796, 0.09744, 0.2617, 0.09562, 0.2771, 0.1391, 0.3131, 0.06258, 0.3029, 0.0959, 0.331, 0.2001, 0.331, 0.2001, 0.3289, 0.2628, 0.344, 0.309, 0.3112, 0.1919, 0.3045, 0.2814, 0.3266, 0.3472, 0.2806, 0.2507, 0.288, 0.3165, 0.3045, 0.2814, 0.2806, 0.2507, 0.2559, 0.2679, 0.288, 0.3165, 0.344, 0.309, 0.3317, 0.3126, 0.3505, 0.4258, 0.288, 0.3165, 0.2668, 0.3604, 0.3084, 0.3657, 0.3045, 0.2814, 0.288, 0.3165, 0.3084, 0.3657, 0.4496, 0.9201, 0.4377, 0.8911, 0.4465, 0.9973, 0.4753, 0.999, 0.3266, 0.3472, 0.3084, 0.3657, 0.3457, 0.4372, 0.3084, 0.3657, 0.3113, 0.4604, 0.3328, 0.4553, 0.3084, 0.3657, 0.2915, 0.4692, 0.3113, 0.4604, 0.3328, 0.4553, 0.3113, 0.4604, 0.3404, 0.5088, 0.3457, 0.4372, 0.3404, 0.5088, 0.3595, 0.5817, 0.3113, 0.4604, 0.2915, 0.4692, 0.3389, 0.5578, 0.3389, 0.5578, 0.2915, 0.4692, 0.3323, 0.6177, 0.2915, 0.4692, 0.2697, 0.5583, 0.3323, 0.6177, 0.3323, 0.6177, 0.3483, 0.6754, 0.3389, 0.5578, 0.2735, 0.6268, 0.2638, 0.7034, 0.2917, 0.6868, 0.2638, 0.7034, 0.3284, 0.7794, 0.2917, 0.6868, 0.2917, 0.6868, 0.3759, 0.7639, 0.3483, 0.6754, 0.3022, 0.8224, 0.3284, 0.7794, 0.2896, 0.7652, 0.2812, 0.8769, 0.2994, 0.9555, 0.3166, 0.8675, 0.3166, 0.8675, 0.3609, 0.8947, 0.3754, 0.8243, 0.3022, 0.8224, 0.3166, 0.8675, 0.3284, 0.7794, 0.331, 0.2001, 0.3566, 0.2301, 0.3363, 0.1152, 0.3166, 0.8675, 0.2994, 0.9555, 0.3267, 0.9957, 0.4266, 0.04979, 0.3685, 0.0591, 0.4275, 0.1537, 0.3363, 0.1152, 0.4275, 0.1537, 0.3685, 0.0591, 0.3131, 0.06258, 0.3363, 0.1152, 0.3685, 0.0591, 0.3363, 0.1152, 0.3566, 0.2301, 0.4275, 0.1537, 0.3566, 0.2301, 0.344, 0.309, 0.3585, 0.3029, 0.3585, 0.3029, 0.3961, 0.4072, 0.4861, 0.3216, 0.3566, 0.2301, 0.3585, 0.3029, 0.4523, 0.23, 0.3566, 0.2301, 0.331, 0.2001, 0.344, 0.309, 0.3585, 0.3029, 0.4861, 0.3216, 0.4523, 0.23, 0.344, 0.309, 0.3505, 0.4258, 0.356, 0.414, 0.3585, 0.3029, 0.344, 0.309, 0.3685, 0.3914, 0.3505, 0.4258, 0.3686, 0.4951, 0.356, 0.414, 0.3505, 0.4258, 0.3457, 0.4372, 0.3635, 0.5442, 0.3835, 0.5176, 0.396, 0.5705, 0.3958, 0.4907, 0.3958, 0.4907, 0.4081, 0.5521, 0.4841, 0.4592, 0.3835, 0.5176, 0.3686, 0.4951, 0.3864, 0.5848, 0.3864, 0.5848, 0.4045, 0.7025, 0.396, 0.5705, 0.3686, 0.4951, 0.3635, 0.5442, 0.3738, 0.6, 0.3864, 0.5848, 0.3861, 0.6309, 0.4045, 0.7025, 0.3864, 0.5848, 0.3738, 0.6, 0.3861, 0.6309, 0.3483, 0.6754, 0.3775, 0.6946, 0.3696, 0.6383, 0.3861, 0.6309, 0.3696, 0.6383, 0.3917, 0.6978, 0.4081, 0.5521, 0.4169, 0.6975, 0.433, 0.7129, 0.3775, 0.6946, 0.3483, 0.6754, 0.3918, 0.7631, 0.4045, 0.7025, 0.3917, 0.6978, 0.4105, 0.8066, 0.433, 0.7129, 0.4169, 0.6975, 0.4343, 0.799, 0.4193, 0.7721, 0.4105, 0.8066, 0.4233, 0.8228, 0.3918, 0.7631, 0.3754, 0.8243, 0.3967, 0.8362, 0.4233, 0.8228, 0.4105, 0.8066, 0.4298, 0.8852, 0.4343, 0.799, 0.4233, 0.8228, 0.4377, 0.8911, 0.3609, 0.8947, 0.3942, 0.9389, 0.3967, 0.8362, 0.424, 0.005848, 0.4266, 0.04979, 0.4795, 0.05427, 0.5884, 0.006519, 0.4795, 0.05427, 0.5519, 0.05668, 0.4795, 0.05427, 0.4275, 0.1537, 0.5588, 0.1324, 0.4275, 0.1537, 0.4523, 0.23, 0.5588, 0.1324, 0.3566, 0.2301, 0.4523, 0.23, 0.4275, 0.1537, 0.4861, 0.3216, 0.3961, 0.4072, 0.4565, 0.3997, 0.4861, 0.3216, 0.4565, 0.3997, 0.4841, 0.4592, 0.4861, 0.3216, 0.4841, 0.4592, 0.5385, 0.4201, 0.4081, 0.5521, 0.4376, 0.6134, 0.4867, 0.528, 0.4376, 0.6134, 0.5657, 0.6061, 0.4867, 0.528, 0.5657, 0.6061, 0.4376, 0.6134, 0.4481, 0.7001, 0.4481, 0.7001, 0.433, 0.7129, 0.4522, 0.7984, 0.4481, 0.7001, 0.4522, 0.7984, 0.5113, 0.7276, 0.4377, 0.8911, 0.4496, 0.9201, 0.4343, 0.799, 0.664, 0.09251, 0.7958, 0.08167, 0.7418, 0.03788, 0.5588, 0.1324, 0.5778, 0.1919, 0.6356, 0.162, 0.4523, 0.23, 0.5778, 0.1919, 0.5588, 0.1324, 0.5778, 0.1919, 0.6062, 0.2748, 0.6431, 0.2302, 0.5778, 0.1919, 0.4523, 0.23, 0.6062, 0.2748, 0.6062, 0.2748, 0.4861, 0.3216, 0.6326, 0.351, 0.6223, 0.4176, 0.5385, 0.4201, 0.5534, 0.4924, 0.5385, 0.4201, 0.4841, 0.4592, 0.5534, 0.4924, 0.4867, 0.528, 0.5657, 0.6061, 0.5534, 0.4924, 0.5534, 0.4924, 0.5657, 0.6061, 0.6171, 0.5674, 0.5657, 0.6061, 0.4481, 0.7001, 0.5113, 0.7276, 0.5113, 0.7276, 0.6155, 0.7418, 0.5657, 0.6061, 0.6155, 0.7418, 0.4969, 0.8798, 0.5762, 0.8963, 0.5884, 0.006519, 0.6229, 0.07043, 0.6693, 0.006367, 0.6693, 0.006367, 0.6229, 0.07043, 0.7418, 0.03788, 0.6229, 0.07043, 0.6356, 0.162, 0.664, 0.09251, 0.5588, 0.1324, 0.6356, 0.162, 0.6229, 0.07043, 0.5778, 0.1919, 0.6431, 0.2302, 0.6356, 0.162, 0.6062, 0.2748, 0.6326, 0.351, 0.6886, 0.3497, 0.6431, 0.2302, 0.6062, 0.2748, 0.6886, 0.3497, 0.6171, 0.5674, 0.5657, 0.6061, 0.6155, 0.7418, 0.7415, 0.6695, 0.6155, 0.7418, 0.7132, 0.7772, 0.7132, 0.7772, 0.6748, 0.8914, 0.7562, 0.8989, 0.81, 0.0082, 0.7386, 0.007243, 0.7418, 0.03788, 0.73, 0.1057, 0.8066, 0.1608, 0.7958, 0.08167, 0.8066, 0.1608, 0.7053, 0.1809, 0.7852, 0.2244, 0.7852, 0.2244, 0.6431, 0.2302, 0.8028, 0.2999, 0.7447, 0.3327, 0.7496, 0.4159, 0.8028, 0.2999, 0.7447, 0.3327, 0.6886, 0.3497, 0.7496, 0.4159, 0.6886, 0.3497, 0.6988, 0.4961, 0.7496, 0.4159, 0.6988, 0.4961, 0.7423, 0.5189, 0.7496, 0.4159, 0.7423, 0.5189, 0.8283, 0.5115, 0.7933, 0.3903, 0.7423, 0.5189, 0.7421, 0.5878, 0.8154, 0.5997, 0.7421, 0.5878, 0.7415, 0.6695, 0.8154, 0.5997, 0.81, 0.0082, 0.7418, 0.03788, 0.7958, 0.08167, 0.7958, 0.08167, 0.9144, 0.1644, 0.9652, 0.082, 0.7852, 0.2244, 0.9088, 0.244, 0.9144, 0.1644, 0.8028, 0.2999, 0.7933, 0.3903, 0.9661, 0.3134, 0.8802, 0.3953, 0.8338, 0.4311, 0.9011, 0.4567, 0.8338, 0.4311, 0.8283, 0.5115, 0.9011, 0.4567, 0.7415, 0.6695, 0.8079, 0.7138, 0.8154, 0.5997, 0.8079, 0.7138, 0.8781, 0.7761, 0.8886, 0.6274, 0.8781, 0.7761, 0.8328, 0.8598, 0.9119, 0.8768, 0.8328, 0.8598, 0.8829, 0.9324, 0.9119, 0.8768, 0.9035, 0.008492, 0.9652, 0.082, 0.9632, 0.05931, 0.9035, 0.008492, 0.8765, 0.007357, 0.9652, 0.082, 0.9479, 0.02461, 0.9586, 0.04141, 0.953, 0.03081, 0.9144, 0.1644, 0.966, 0.1155, 0.9652, 0.082, 0.9661, 0.3134, 0.8802, 0.3953, 0.9659, 0.3661, 0.9011, 0.4567, 0.882, 0.5325, 0.966, 0.4328, 0.882, 0.5325, 0.8886, 0.6274, 0.92, 0.5653, 0.92, 0.5653, 0.9652, 0.6525, 0.9652, 0.5152, 0.8886, 0.6274, 0.9652, 0.6525, 0.92, 0.5653, 0.8781, 0.7761, 0.9644, 0.7521, 0.9652, 0.6525, 0.9644, 0.7521, 0.8781, 0.7761, 0.9661, 0.8609, 0.8781, 0.7761, 0.9119, 0.8768, 0.9661, 0.8609, 0.3793, 0.9953, 0.3942, 0.9389, 0.3609, 0.8947, 0.3942, 0.9389, 0.4307, 0.9963, 0.4337, 0.9317, 0.1875, 0.4005, 0.1953, 0.3178, 0.1636, 0.2223, 0.1798, 0.4743, 0.4496, 0.9201, 0.4753, 0.999, 0.4744, 0.9553, 0.02526, 0.01345, 0.04477, 0.005043, 0.03262, 0.009373, 0.2856, 0.07328, 0.2828, 0.005823, 0.2647, 0.004108, 0.2796, 0.09744, 0.127, 0.62, 0.1911, 0.627, 0.1894, 0.5917, 0.3029, 0.0959, 0.2953, 0.07825, 0.2979, 0.1424, 0.3112, 0.1919, 0.2796, 0.09744, 0.2979, 0.1424, 0.2856, 0.07328, 0.3045, 0.2814, 0.2994, 0.2038, 0.2771, 0.1391, 0.2806, 0.2507, 0.2771, 0.1391, 0.2994, 0.2038, 0.2796, 0.09744, 0.2796, 0.09744, 0.2994, 0.2038, 0.2979, 0.1424, 0.3289, 0.2628, 0.3112, 0.1919, 0.3266, 0.3472, 0.3317, 0.3126, 0.3696, 0.6383, 0.3595, 0.5817, 0.3389, 0.5578, 0.3483, 0.6754, 0.3328, 0.4553, 0.3404, 0.5088, 0.3457, 0.4372, 0.2735, 0.6268, 0.2917, 0.6868, 0.3483, 0.6754, 0.3323, 0.6177, 0.3835, 0.5176, 0.3685, 0.3914, 0.356, 0.414, 0.3686, 0.4951, 0.3166, 0.8675, 0.3022, 0.8224, 0.2812, 0.8769, 0.4554, 0.8711, 0.4522, 0.7984, 0.4343, 0.799, 0.4496, 0.9201, 0.3918, 0.7631, 0.3967, 0.8362, 0.3917, 0.6978, 0.4795, 0.05427, 0.5588, 0.1324, 0.5519, 0.05668, 0.9586, 0.04141, 0.9344, 0.01562, 0.9223, 0.01143, 0.9035, 0.008492, 0.003687, 0.05339, 0.001355, 0.07836, 0.001355, 0.07836, 0.003687, 0.05339, 0.9344, 0.01562, 0.9223, 0.01143, 0.9223, 0.01143, 0.9344, 0.01562, 0.9417, 0.01958, 0.9344, 0.01562, 0.9344, 0.01562, 0.9417, 0.01958, 0.9479, 0.02461, 0.9417, 0.01958, 0.9417, 0.01958, 0.9479, 0.02461, 0.9647, 0.9346, 0.9658, 0.912, 0.9658, 0.912, 0.9647, 0.9346, 0.9618, 0.9532, 0.9647, 0.9346, 0.9647, 0.9346, 0.9618, 0.9532, 0.9577, 0.9652, 0.9618, 0.9532, 0.9618, 0.9532, 0.9577, 0.9652, 0.9537, 0.9726, 0.9577, 0.9652, 0.9577, 0.9652, 0.9537, 0.9726, 0.9486, 0.9788, 0.9537, 0.9726, 0.9537, 0.9726, 0.9486, 0.9788, 0.06455, 0.9937, 0.0952, 0.9951, 0.0952, 0.9951, 0.06455, 0.9937, 0.04749, 0.9911, 0.06455, 0.9937, 0.06455, 0.9937, 0.04749, 0.9911, 0.03052, 0.9851, 0.04749, 0.9911, 0.04749, 0.9911, 0.03052, 0.9851, 0.02023, 0.9778, 0.03052, 0.9851, 0.03052, 0.9851, 0.02023, 0.9778, 0.01535, 0.9717, 0.02023, 0.9778, 0.02023, 0.9778, 0.01535, 0.9717, 0.01127, 0.9643, 0.01535, 0.9717, 0.01535, 0.9717, 0.01127, 0.9643, 0.006254, 0.9489, 0.01127, 0.9643, 0.01127, 0.9643, 0.006254, 0.9489, 0.001936, 0.9056, 0.003629, 0.9336, 0.003629, 0.9336, 0.001936, 0.9056, 0.001955, 0.7895, 0.001936, 0.9056, 0.001936, 0.9056, 0.001955, 0.7895, 0.001445, 0.7065, 0.001955, 0.7895, 0.001955, 0.7895, 0.001445, 0.7065, 0.001397, 0.6466, 0.001445, 0.7065, 0.001445, 0.7065, 0.001397, 0.6466, 0.001538, 0.5827, 0.001397, 0.6466, 0.001397, 0.6466, 0.001538, 0.5827, 0.002142, 0.4967, 0.001538, 0.5827, 0.001538, 0.5827, 0.002142, 0.4967, 0.001697, 0.403, 0.002142, 0.4967, 0.002142, 0.4967, 0.001697, 0.403, 0.0003421, 0.3202, 0.001697, 0.403, 0.001697, 0.403, 0.0003421, 0.3202, -2.349e-08, 0.2428, 0.0003421, 0.3202, 0.0003421, 0.3202, -2.349e-08, 0.2428, 0.0003164, 0.185, -2.349e-08, 0.2428, -2.349e-08, 0.2428, 0.0003164, 0.185, 0.001355, 0.07836, 0.0003164, 0.185, 0.0003164, 0.185, 0.001355, 0.07836, 0.06374, 0.001824, 0.04477, 0.005043, 0.04477, 0.005043, 0.06374, 0.001824, 0.1804, 0.0008333, 0.0968, -9.637e-09, 0.0968, -9.637e-09, 0.1804, 0.0008333, 0.2454, 0.002156, 0.1804, 0.0008333, 0.1804, 0.0008333, 0.2454, 0.002156, 0.2647, 0.004108, 0.2454, 0.002156, 0.2454, 0.002156, 0.2647, 0.004108, 0.2828, 0.005823, 0.2647, 0.004108, 0.2647, 0.004108, 0.2828, 0.005823, 0.313, 0.005966, 0.2828, 0.005823, 0.2828, 0.005823, 0.313, 0.005966, 0.424, 0.005848, 0.313, 0.005966, 0.313, 0.005966, 0.424, 0.005848, 0.5884, 0.006519, 0.424, 0.005848, 0.424, 0.005848, 0.5884, 0.006519, 0.6693, 0.006367, 0.5884, 0.006519, 0.5884, 0.006519, 0.6693, 0.006367, 0.7386, 0.007243, 0.6693, 0.006367, 0.6693, 0.006367, 0.7386, 0.007243, 0.81, 0.0082, 0.7386, 0.007243, 0.7386, 0.007243, 0.81, 0.0082, 0.8765, 0.007357, 0.81, 0.0082, 0.81, 0.0082, 0.8765, 0.007357, 0.953, 0.03081, 0.9479, 0.02461, 0.9479, 0.02461, 0.953, 0.03081, 0.9586, 0.04141, 0.953, 0.03081, 0.953, 0.03081, 0.9586, 0.04141, 0.9656, 0.2306, 0.966, 0.1155, 0.966, 0.1155, 0.9656, 0.2306, 0.966, 0.4328, 0.9659, 0.3661, 0.9659, 0.3661, 0.966, 0.4328, 0.9652, 0.6525, 0.9652, 0.5152, 0.9652, 0.5152, 0.9652, 0.6525, 0.9661, 0.8609, 0.9644, 0.7521, 0.9644, 0.7521, 0.9661, 0.8609, 0.9658, 0.912, 0.9661, 0.8609, 0.9661, 0.8609, 0.9658, 0.912, 0.9424, 0.9839, 0.9486, 0.9788, 0.9486, 0.9788, 0.9424, 0.9839, 0.9336, 0.9888, 0.9424, 0.9839, 0.9424, 0.9839, 0.9336, 0.9888, 0.9147, 0.9954, 0.9336, 0.9888, 0.9336, 0.9888, 0.9147, 0.9954, 0.8778, 0.9973, 0.9147, 0.9954, 0.9147, 0.9954, 0.8778, 0.9973, 0.7597, 0.9981, 0.8778, 0.9973, 0.8778, 0.9973, 0.7597, 0.9981, 0.5072, 1.0, 0.6534, 0.9987, 0.6534, 0.9987, 0.5072, 1.0, 0.3793, 0.9953, 0.4307, 0.9963, 0.4307, 0.9963, 0.3793, 0.9953, 0.2887, 0.9952, 0.3267, 0.9957, 0.3267, 0.9957, 0.2887, 0.9952, 0.2088, 0.9945, 0.2887, 0.9952, 0.2887, 0.9952, 0.2088, 0.9945, 0.0952, 0.9951, 0.2088, 0.9945, 0.2088, 0.9945, 0.0952, 0.9951, 0.9644, 0.7521, 0.9652, 0.6525, 0.9652, 0.6525, 0.9644, 0.7521, 0.9223, 0.01143, 0.9035, 0.008492, 0.9035, 0.008492, 0.9223, 0.01143, 0.003629, 0.9336, 0.006254, 0.9489, 0.006254, 0.9489, 0.003629, 0.9336, 0.4465, 0.9973, 0.4753, 0.999, 0.4753, 0.999, 0.4465, 0.9973, 0.03262, 0.009373, 0.02526, 0.01345, 0.02526, 0.01345, 0.03262, 0.009373, 0.02526, 0.01345, 0.01896, 0.01856, 0.01896, 0.01856, 0.02526, 0.01345, 0.01896, 0.01856, 0.01385, 0.02486, 0.01385, 0.02486, 0.01896, 0.01856, 0.04477, 0.005043, 0.03262, 0.009373, 0.03262, 0.009373, 0.04477, 0.005043, 0.008206, 0.0356, 0.003687, 0.05339, 0.003687, 0.05339, 0.008206, 0.0356, 0.9035, 0.008492, 0.8765, 0.007357, 0.8765, 0.007357, 0.9035, 0.008492, 0.9652, 0.082, 0.9632, 0.05931, 0.9632, 0.05931, 0.9652, 0.082, 0.966, 0.1155, 0.9652, 0.082, 0.9652, 0.082, 0.966, 0.1155, 0.9659, 0.3661, 0.9661, 0.3134, 0.9661, 0.3134, 0.9659, 0.3661, 0.3267, 0.9957, 0.3793, 0.9953, 0.3793, 0.9953, 0.3267, 0.9957, 0.4307, 0.9963, 0.4465, 0.9973, 0.4465, 0.9973, 0.4307, 0.9963, 0.4753, 0.999, 0.5072, 1.0, 0.5072, 1.0, 0.4753, 0.999, 0.6534, 0.9987, 0.7597, 0.9981, 0.7597, 0.9981, 0.6534, 0.9987, 0.01385, 0.02486, 0.008206, 0.0356, 0.008206, 0.0356, 0.01385, 0.02486, 0.0968, -9.637e-09, 0.06374, 0.001824, 0.06374, 0.001824, 0.0968, -9.637e-09, 0.9632, 0.05931, 0.9586, 0.04141, 0.9586, 0.04141, 0.9632, 0.05931, 0.9661, 0.3134, 0.9656, 0.2306, 0.9656, 0.2306, 0.9661, 0.3134, 0.9652, 0.5152, 0.966, 0.4328, 0.966, 0.4328, 0.9652, 0.5152])
me_plane_001.materials.append(mat_material_001)
me_plane_001.update()

# ---- objects
ob_light = bpy.data.objects.new('Light', light_light)
ob_rag = bpy.data.objects.new('Rag', me_plane_001)
ob_camera = bpy.data.objects.new('Camera', cam_camera_001)

# ---- transforms, parenting, visibility, modifiers, constraints
ob_light.location = (0.06458, -0.2951, 4.596)
ob_light.rotation_euler = (0.6503, 0.05522, 1.866)
ob_light.lock_rotations_4d = False
ob_light.empty_display_type = 'ARROWS'
ob_light.color = (0.0, 0.0, 0.0, 0.0)
ob_light.lineart.crease_threshold = 0.0
ob_rag.location = (-0.4379, 0.293, 3.146)
ob_rag.rotation_euler = (-0.1043, -0.155, 8.025)
ob_rag.scale = (1.57, 1.57, 1.57)
ob_camera.location = (-0.3577, 0.5988, 6.121)
ob_camera.rotation_euler = (0.0, 0.0, -1.571)

# ---- collection membership
col_collection.objects.link(ob_light)
col_collection.objects.link(ob_rag)
col_collection.objects.link(ob_camera)

# ---- scene / render settings (as saved in the file)
scene.camera = ob_camera
scene.frame_start = 1; scene.frame_end = 330; scene.frame_set(170)
scene.render.engine = 'CYCLES'
scene.render.resolution_x = 128
scene.render.resolution_y = 128
scene.render.film_transparent = True
bpy.context.view_layer.update()
